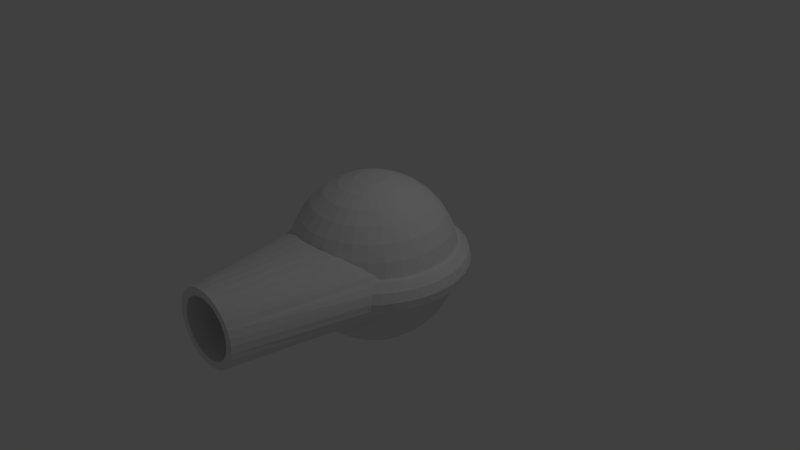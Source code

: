 # Source: ship0.blend  (saved by Blender 2.77.0; exported with 4.5.12 LTS)
import bpy
from mathutils import Matrix  # noqa: F401  (used for matrix-valued properties, if any)

bpy.ops.wm.read_factory_settings(use_empty=True)
scene = bpy.context.scene
scene.name = 'Scene'

# ---- collections
col_collection_1 = bpy.data.collections.new('Collection 1'); scene.collection.children.link(col_collection_1)

# ---- world
world_world = bpy.data.worlds.new('World'); scene.world = world_world
world_world.color = (0.05088, 0.05088, 0.05088)
world_world.use_sun_shadow = False
world_world.sun_shadow_jitter_overblur = 0.0
world_world.cycles.sampling_method = 'MANUAL'

# ---- cameras
cam_camera = bpy.data.cameras.new('Camera')
cam_camera.clip_end = 100.0
cam_camera.lens = 35.0
cam_camera.sensor_width = 32.0
cam_camera.sensor_height = 18.0
cam_camera.ortho_scale = 7.314
cam_camera.dof.focus_distance = 0.0
cam_camera.dof.aperture_fstop = 128.0

# ---- lights
light_lamp = bpy.data.lights.new('Lamp', 'POINT')
light_lamp.transmission_factor = 0.0
light_lamp.cutoff_distance = 30.0
light_lamp.energy = 100.0
light_lamp.shadow_buffer_clip_start = 1.001
light_lamp.shadow_soft_size = 0.1
light_lamp.shadow_maximum_resolution = 0.006
light_lamp.use_absolute_resolution = True

# ---- meshes
me_sphere_001 = bpy.data.meshes.new('Sphere.001')
me_sphere_001.from_pydata([(-0.1951, 0.0, 0.9808), (-0.3827, 0.0, 0.9239), (-0.5556, 0.0, 0.8315), (-0.7071, 0.0, 0.7071), (-0.8315, 0.0, 0.5556), (-0.9239, 0.0, 0.3827), (-0.9808, 0.0, 0.1951), (-1.0, 0.0, 7.55e-08), (-0.9808, 0.0, -0.1951), (-0.9239, 0.0, -0.3827), (-0.8315, 0.0, -0.5556), (-0.7071, 0.0, -0.7071), (-0.5556, 0.0, -0.8315), (-0.3827, 0.0, -0.9239), (-0.1951, 0.0, -0.9808), (-0.1913, 0.03806, 0.9808), (-0.3753, 0.07466, 0.9239), (-0.5449, 0.1084, 0.8315), (-0.6935, 0.1379, 0.7071), (-0.8155, 0.1622, 0.5556), (-0.9061, 0.1802, 0.3827), (-0.9619, 0.1913, 0.1951), (-0.9808, 0.1951, 7.55e-08), (-0.9619, 0.1913, -0.1951), (-0.9061, 0.1802, -0.3827), (-0.8155, 0.1622, -0.5556), (-0.6935, 0.1379, -0.7071), (-0.5449, 0.1084, -0.8315), (-0.3753, 0.07466, -0.9239), (-0.1913, 0.03806, -0.9808), (-0.1802, 0.07466, 0.9808), (-0.3536, 0.1464, 0.9239), (-0.5133, 0.2126, 0.8315), (-0.6533, 0.2706, 0.7071), (-0.7682, 0.3182, 0.5556), (-0.8536, 0.3536, 0.3827), (-0.9061, 0.3753, 0.1951), (-0.9239, 0.3827, 7.55e-08), (-0.9061, 0.3753, -0.1951), (-0.8536, 0.3536, -0.3827), (-0.7682, 0.3182, -0.5556), (-0.6533, 0.2706, -0.7071), (-0.5133, 0.2126, -0.8315), (-0.3536, 0.1464, -0.9239), (-0.1802, 0.07466, -0.9808), (-0.1622, 0.1084, 0.9808), (-0.3182, 0.2126, 0.9239), (-0.4619, 0.3087, 0.8315), (-0.5879, 0.3928, 0.7071), (-0.6913, 0.4619, 0.5556), (-0.7682, 0.5133, 0.3827), (-0.8155, 0.5449, 0.1951), (-0.8315, 0.5556, 7.55e-08), (-0.8155, 0.5449, -0.1951), (-0.7682, 0.5133, -0.3827), (-0.6913, 0.4619, -0.5556), (-0.5879, 0.3928, -0.7071), (-0.4619, 0.3087, -0.8315), (-0.3182, 0.2126, -0.9239), (-0.1622, 0.1084, -0.9808), (-0.1379, 0.1379, 0.9808), (-0.2706, 0.2706, 0.9239), (-0.3928, 0.3928, 0.8315), (-0.5, 0.5, 0.7071), (-0.5879, 0.5879, 0.5556), (-0.6533, 0.6533, 0.3827), (-0.6935, 0.6935, 0.1951), (-0.7071, 0.7071, 7.55e-08), (-0.6935, 0.6935, -0.1951), (-0.6533, 0.6533, -0.3827), (-0.5879, 0.5879, -0.5556), (-0.5, 0.5, -0.7071), (-0.3928, 0.3928, -0.8315), (-0.2706, 0.2706, -0.9239), (-0.1379, 0.1379, -0.9808), (-0.1084, 0.1622, 0.9808), (-0.2126, 0.3182, 0.9239), (-0.3087, 0.4619, 0.8315), (-0.3928, 0.5879, 0.7071), (-0.4619, 0.6913, 0.5556), (-0.5133, 0.7682, 0.3827), (-0.5449, 0.8155, 0.1951), (-0.5556, 0.8315, 7.55e-08), (-0.5449, 0.8155, -0.1951), (-0.5133, 0.7682, -0.3827), (-0.4619, 0.6913, -0.5556), (-0.3928, 0.5879, -0.7071), (-0.3087, 0.4619, -0.8315), (-0.2126, 0.3182, -0.9239), (-0.1084, 0.1622, -0.9808), (-0.07466, 0.1802, 0.9808), (-0.1464, 0.3536, 0.9239), (-0.2126, 0.5133, 0.8315), (-0.2706, 0.6533, 0.7071), (-0.3182, 0.7682, 0.5556), (-0.3536, 0.8536, 0.3827), (-0.3753, 0.9061, 0.1951), (-0.3827, 0.9239, 7.55e-08), (-0.3753, 0.9061, -0.1951), (-0.3536, 0.8536, -0.3827), (-0.3182, 0.7682, -0.5556), (-0.2706, 0.6533, -0.7071), (-0.2126, 0.5133, -0.8315), (-0.1464, 0.3536, -0.9239), (-0.07466, 0.1802, -0.9808), (-0.03806, 0.1913, 0.9808), (-0.07466, 0.3753, 0.9239), (-0.1084, 0.5449, 0.8315), (-0.1379, 0.6935, 0.7071), (-0.1622, 0.8155, 0.5556), (-0.1802, 0.9061, 0.3827), (-0.1913, 0.9619, 0.1951), (-0.1951, 0.9808, 7.55e-08), (-0.1913, 0.9619, -0.1951), (-0.1802, 0.9061, -0.3827), (-0.1622, 0.8155, -0.5556), (-0.1379, 0.6935, -0.7071), (-0.1084, 0.5449, -0.8315), (-0.07466, 0.3753, -0.9239), (-0.03806, 0.1913, -0.9808), (3.266e-07, 0.1951, 0.9808), (3.192e-07, 0.3827, 0.9239), (3.117e-07, 0.5556, 0.8315), (3.192e-07, 0.7071, 0.7071), (3.341e-07, 0.8315, 0.5556), (2.745e-07, 0.9239, 0.3827), (3.937e-07, 0.9808, 0.1951), (3.788e-07, 1.0, 7.55e-08), (3.937e-07, 0.9808, -0.1951), (2.298e-07, 0.9239, -0.3827), (3.341e-07, 0.8315, -0.5556), (3.192e-07, 0.7071, -0.7071), (3.415e-07, 0.5556, -0.8315), (3.043e-07, 0.3827, -0.9239), (3.08e-07, 0.1951, -0.9808), (0.03806, 0.1913, 0.9808), (0.07466, 0.3753, 0.9239), (0.1084, 0.5449, 0.8315), (0.138, 0.6935, 0.7071), (0.1622, 0.8155, 0.5556), (0.1802, 0.9061, 0.3827), (0.1913, 0.9619, 0.1951), (0.1951, 0.9808, 7.55e-08), (0.1913, 0.9619, -0.1951), (0.1802, 0.9061, -0.3827), (0.1622, 0.8155, -0.5556), (0.138, 0.6935, -0.7071), (0.1084, 0.5449, -0.8315), (0.07466, 0.3753, -0.9239), (0.03806, 0.1913, -0.9808), (0.07466, 0.1802, 0.9808), (0.1464, 0.3536, 0.9239), (0.2126, 0.5133, 0.8315), (0.2706, 0.6533, 0.7071), (0.3182, 0.7682, 0.5556), (0.3536, 0.8536, 0.3827), (0.3753, 0.9061, 0.1951), (0.3827, 0.9239, 7.55e-08), (0.3753, 0.9061, -0.1951), (0.3536, 0.8536, -0.3827), (0.3182, 0.7682, -0.5556), (0.2706, 0.6533, -0.7071), (0.2126, 0.5133, -0.8315), (0.1464, 0.3536, -0.9239), (0.07466, 0.1802, -0.9808), (0.1084, 0.1622, 0.9808), (0.2126, 0.3182, 0.9239), (0.3087, 0.4619, 0.8315), (0.3928, 0.5879, 0.7071), (0.4619, 0.6913, 0.5556), (0.5133, 0.7682, 0.3827), (0.5449, 0.8155, 0.1951), (0.5556, 0.8315, 7.55e-08), (0.5449, 0.8155, -0.1951), (0.5133, 0.7682, -0.3827), (0.4619, 0.6913, -0.5556), (0.3928, 0.5879, -0.7071), (0.3087, 0.4619, -0.8315), (0.2126, 0.3182, -0.9239), (0.1084, 0.1622, -0.9808), (0.138, 0.1379, 0.9808), (0.2706, 0.2706, 0.9239), (0.3928, 0.3928, 0.8315), (0.5, 0.5, 0.7071), (0.5879, 0.5879, 0.5556), (0.6533, 0.6533, 0.3827), (0.6935, 0.6935, 0.1951), (0.7071, 0.7071, 7.55e-08), (0.6935, 0.6935, -0.1951), (0.6533, 0.6533, -0.3827), (0.5879, 0.5879, -0.5556), (0.5, 0.5, -0.7071), (0.3928, 0.3928, -0.8315), (0.2706, 0.2706, -0.9239), (0.138, 0.1379, -0.9808), (0.1622, 0.1084, 0.9808), (0.3182, 0.2126, 0.9239), (0.4619, 0.3087, 0.8315), (0.5879, 0.3928, 0.7071), (0.6913, 0.4619, 0.5556), (0.7682, 0.5133, 0.3827), (0.8155, 0.5449, 0.1951), (0.8315, 0.5556, 7.55e-08), (0.8155, 0.5449, -0.1951), (0.7682, 0.5133, -0.3827), (0.6913, 0.4619, -0.5556), (0.5879, 0.3928, -0.7071), (0.4619, 0.3087, -0.8315), (0.3182, 0.2126, -0.9239), (0.1622, 0.1084, -0.9808), (0.1802, 0.07466, 0.9808), (0.3536, 0.1464, 0.9239), (0.5133, 0.2126, 0.8315), (0.6533, 0.2706, 0.7071), (0.7682, 0.3182, 0.5556), (0.8536, 0.3536, 0.3827), (0.9061, 0.3753, 0.1951), (0.9239, 0.3827, 7.55e-08), (0.9061, 0.3753, -0.1951), (0.8536, 0.3536, -0.3827), (0.7682, 0.3182, -0.5556), (0.6533, 0.2706, -0.7071), (0.5133, 0.2126, -0.8315), (0.3536, 0.1464, -0.9239), (0.1802, 0.07466, -0.9808), (0.1913, 0.03806, 0.9808), (0.3753, 0.07466, 0.9239), (0.5449, 0.1084, 0.8315), (0.6935, 0.1379, 0.7071), (0.8155, 0.1622, 0.5556), (0.9061, 0.1802, 0.3827), (0.9619, 0.1913, 0.1951), (0.9808, 0.1951, 7.55e-08), (0.9619, 0.1913, -0.1951), (0.9061, 0.1802, -0.3827), (0.8155, 0.1622, -0.5556), (0.6935, 0.1379, -0.7071), (0.5449, 0.1084, -0.8315), (0.3753, 0.07466, -0.9239), (0.1913, 0.03806, -0.9808), (0.1951, -7.212e-09, 0.9808), (0.3827, 4.122e-08, 0.9239), (0.5556, 2.632e-08, 0.8315), (0.7071, -2.584e-08, 0.7071), (0.8315, -8.544e-08, 0.5556), (0.9239, 6.357e-08, 0.3827), (0.9808, -8.544e-08, 0.1951), (1.0, -1.003e-07, 7.55e-08), (0.9808, -8.544e-08, -0.1951), (0.9239, 6.357e-08, -0.3827), (0.8315, -8.544e-08, -0.5556), (0.7071, -2.584e-08, -0.7071), (0.5556, -1.094e-08, -0.8315), (0.3827, 3.964e-09, -0.9239), (0.1951, 3.964e-09, -0.9808), (0.1913, -0.03806, 0.9808), (0.3753, -0.07466, 0.9239), (0.5449, -0.1084, 0.8315), (0.6935, -0.1379, 0.7071), (0.8155, -0.1622, 0.5556), (0.9061, -0.1802, 0.3827), (0.9619, -0.1913, 0.1951), (0.9808, -0.1951, 7.55e-08), (0.9619, -0.1913, -0.1951), (0.9061, -0.1802, -0.3827), (0.8155, -0.1622, -0.5556), (0.6935, -0.1379, -0.7071), (0.5449, -0.1084, -0.8315), (0.3753, -0.07466, -0.9239), (0.1913, -0.03806, -0.9808), (0.1802, -0.07466, 0.9808), (0.3536, -0.1464, 0.9239), (0.5133, -0.2126, 0.8315), (0.6533, -0.2706, 0.7071), (0.7682, -0.3182, 0.5556), (0.8536, -0.3536, 0.3827), (0.9061, -0.3753, 0.1951), (0.9239, -0.3827, 7.55e-08), (0.9061, -0.3753, -0.1951), (0.8536, -0.3536, -0.3827), (0.7682, -0.3182, -0.5556), (0.6533, -0.2706, -0.7071), (0.5133, -0.2126, -0.8315), (0.3536, -0.1464, -0.9239), (0.1802, -0.07466, -0.9808), (0.1622, -0.1084, 0.9808), (0.3182, -0.2126, 0.9239), (0.4619, -0.3087, 0.8315), (0.5879, -0.3928, 0.7071), (0.6913, -0.4619, 0.5556), (0.7682, -0.5133, 0.3827), (0.8155, -0.5449, 0.1951), (0.8315, -0.5556, 7.55e-08), (0.8155, -0.5449, -0.1951), (0.7682, -0.5133, -0.3827), (0.6913, -0.4619, -0.5556), (0.5879, -0.3928, -0.7071), (0.4619, -0.3087, -0.8315), (0.3182, -0.2126, -0.9239), (0.1622, -0.1084, -0.9808), (0.138, -0.1379, 0.9808), (0.2706, -0.2706, 0.9239), (0.3928, -0.3928, 0.8315), (0.5, -0.5, 0.7071), (0.5879, -0.5879, 0.5556), (0.6533, -0.6533, 0.3827), (0.6935, -0.6935, 0.1951), (0.7071, -0.7071, 7.55e-08), (0.6935, -0.6935, -0.1951), (0.6533, -0.6533, -0.3827), (0.5879, -0.5879, -0.5556), (0.5, -0.5, -0.7071), (0.3928, -0.3928, -0.8315), (0.2706, -0.2706, -0.9239), (0.1379, -0.1379, -0.9808), (0.1084, -0.1622, 0.9808), (0.2126, -0.3182, 0.9239), (0.3087, -0.4619, 0.8315), (0.3928, -0.5879, 0.7071), (0.4619, -0.6913, 0.5556), (0.5133, -0.7682, 0.3827), (0.5449, -0.8155, 0.1951), (0.5556, -0.8315, 7.55e-08), (0.5449, -0.8155, -0.1951), (0.5133, -0.7682, -0.3827), (0.4619, -0.6913, -0.5556), (0.3928, -0.5879, -0.7071), (0.3087, -0.4619, -0.8315), (0.2126, -0.3182, -0.9239), (0.1084, -0.1622, -0.9808), (3.258e-07, 0.0, -1.0), (0.07466, -0.1802, 0.9808), (0.1464, -0.3536, 0.9239), (0.2126, -0.5133, 0.8315), (0.2706, -0.6533, 0.7071), (0.3182, -0.7682, 0.5556), (0.3536, -0.8536, 0.3827), (0.3753, -0.9061, 0.1951), (0.3827, -0.9239, 7.55e-08), (0.3753, -0.9061, -0.1951), (0.3536, -0.8536, -0.3827), (0.3182, -0.7682, -0.5556), (0.2706, -0.6533, -0.7071), (0.2126, -0.5133, -0.8315), (0.1464, -0.3536, -0.9239), (0.07466, -0.1802, -0.9808), (0.03806, -0.1913, 0.9808), (0.07466, -0.3753, 0.9239), (0.1084, -0.5449, 0.8315), (0.1379, -0.6935, 0.7071), (0.1622, -0.8155, 0.5556), (0.1802, -0.9061, 0.3827), (0.1913, -0.9619, 0.1951), (0.1951, -0.9808, 7.55e-08), (0.1913, -0.9619, -0.1951), (0.1802, -0.9061, -0.3827), (0.1622, -0.8155, -0.5556), (0.1379, -0.6935, -0.7071), (0.1084, -0.5449, -0.8315), (0.07466, -0.3753, -0.9239), (0.03806, -0.1913, -0.9808), (3.117e-07, -0.1951, 0.9808), (2.819e-07, -0.3827, 0.9239), (2.819e-07, -0.5556, 0.8315), (1.851e-07, -0.7071, 0.7071), (1.404e-07, -0.8315, 0.5556), (3.192e-07, -0.9239, 0.3827), (9.567e-08, -0.9808, 0.1951), (1.404e-07, -1.0, 7.55e-08), (9.567e-08, -0.9808, -0.1951), (3.192e-07, -0.9239, -0.3827), (1.404e-07, -0.8315, -0.5556), (1.851e-07, -0.7071, -0.7071), (2.596e-07, -0.5556, -0.8315), (2.521e-07, -0.3827, -0.9239), (3.155e-07, -0.1951, -0.9808), (-0.03806, -0.1913, 0.9808), (-0.07466, -0.3753, 0.9239), (-0.1084, -0.5449, 0.8315), (-0.1379, -0.6935, 0.7071), (-0.1622, -0.8155, 0.5556), (-0.1802, -0.9061, 0.3827), (-0.1913, -0.9619, 0.1951), (-0.1951, -0.9808, 7.55e-08), (-0.1913, -0.9619, -0.1951), (-0.1802, -0.9061, -0.3827), (-0.1622, -0.8155, -0.5556), (-0.1379, -0.6935, -0.7071), (-0.1084, -0.5449, -0.8315), (-0.07466, -0.3753, -0.9239), (-0.03806, -0.1913, -0.9808), (-0.07466, -0.1802, 0.9808), (-0.1464, -0.3536, 0.9239), (-0.2126, -0.5133, 0.8315), (-0.2706, -0.6533, 0.7071), (-0.3182, -0.7682, 0.5556), (-0.3536, -0.8536, 0.3827), (-0.3753, -0.9061, 0.1951), (-0.3827, -0.9239, 7.55e-08), (-0.3753, -0.9061, -0.1951), (-0.3536, -0.8536, -0.3827), (-0.3182, -0.7682, -0.5556), (-0.2706, -0.6533, -0.7071), (-0.2126, -0.5133, -0.8315), (-0.1464, -0.3536, -0.9239), (-0.07466, -0.1802, -0.9808), (-0.1084, -0.1622, 0.9808), (-0.2126, -0.3182, 0.9239), (-0.3087, -0.4619, 0.8315), (-0.3928, -0.5879, 0.7071), (-0.4619, -0.6913, 0.5556), (-0.5133, -0.7682, 0.3827), (-0.5449, -0.8155, 0.1951), (-0.5556, -0.8315, 7.55e-08), (-0.5449, -0.8155, -0.1951), (-0.5133, -0.7682, -0.3827), (-0.4619, -0.6913, -0.5556), (-0.3928, -0.5879, -0.7071), (-0.3087, -0.4619, -0.8315), (-0.2126, -0.3182, -0.9239), (-0.1084, -0.1622, -0.9808), (-0.1379, -0.1379, 0.9808), (-0.2706, -0.2706, 0.9239), (-0.3928, -0.3928, 0.8315), (-0.5, -0.5, 0.7071), (-0.5879, -0.5879, 0.5556), (-0.6533, -0.6533, 0.3827), (-0.6935, -0.6935, 0.1951), (-0.7071, -0.7071, 7.55e-08), (-0.6935, -0.6935, -0.1951), (-0.6533, -0.6533, -0.3827), (-0.5879, -0.5879, -0.5556), (-0.5, -0.5, -0.7071), (-0.3928, -0.3928, -0.8315), (-0.2706, -0.2706, -0.9239), (-0.1379, -0.1379, -0.9808), (-0.1622, -0.1084, 0.9808), (-0.3182, -0.2126, 0.9239), (-0.4619, -0.3087, 0.8315), (-0.5879, -0.3928, 0.7071), (-0.6913, -0.4619, 0.5556), (-0.7682, -0.5133, 0.3827), (-0.8155, -0.5449, 0.1951), (-0.8315, -0.5556, 7.55e-08), (-0.8155, -0.5449, -0.1951), (-0.7682, -0.5133, -0.3827), (-0.6913, -0.4619, -0.5556), (-0.5879, -0.3928, -0.7071), (-0.4619, -0.3087, -0.8315), (-0.3182, -0.2126, -0.9239), (-0.1622, -0.1084, -0.9808), (2.48e-08, -1.247e-07, 1.0), (-0.1802, -0.07466, 0.9808), (-0.3536, -0.1464, 0.9239), (-0.5133, -0.2126, 0.8315), (-0.6533, -0.2706, 0.7071), (-0.7682, -0.3182, 0.5556), (-0.8536, -0.3536, 0.3827), (-0.9061, -0.3753, 0.1951), (-0.9239, -0.3827, 7.55e-08), (-0.9061, -0.3753, -0.1951), (-0.8536, -0.3536, -0.3827), (-0.7682, -0.3182, -0.5556), (-0.6533, -0.2706, -0.7071), (-0.5133, -0.2126, -0.8315), (-0.3536, -0.1464, -0.9239), (-0.1802, -0.07466, -0.9808), (-0.1913, -0.03806, 0.9808), (-0.3753, -0.07466, 0.9239), (-0.5449, -0.1084, 0.8315), (-0.6935, -0.1379, 0.7071), (-0.8155, -0.1622, 0.5556), (-0.9061, -0.1802, 0.3827), (-0.9619, -0.1913, 0.1951), (-0.9808, -0.1951, 7.55e-08), (-0.9619, -0.1913, -0.1951), (-0.9061, -0.1802, -0.3827), (-0.8155, -0.1622, -0.5556), (-0.6935, -0.1379, -0.7071), (-0.5449, -0.1084, -0.8315), (-0.3753, -0.07466, -0.9239), (-0.1913, -0.03806, -0.9808)], [], [(1, 0, 15, 16), (9, 8, 23, 24), (2, 1, 16, 17), (10, 9, 24, 25), (3, 2, 17, 18), (11, 10, 25, 26), (4, 3, 18, 19), (12, 11, 26, 27), (5, 4, 19, 20), (13, 12, 27, 28), (6, 5, 20, 21), (14, 13, 28, 29), (7, 6, 21, 22), (0, 451, 15), (330, 14, 29), (8, 7, 22, 23), (22, 21, 36, 37), (15, 451, 30), (330, 29, 44), (23, 22, 37, 38), (16, 15, 30, 31), (24, 23, 38, 39), (17, 16, 31, 32), (25, 24, 39, 40), (18, 17, 32, 33), (26, 25, 40, 41), (19, 18, 33, 34), (27, 26, 41, 42), (20, 19, 34, 35), (28, 27, 42, 43), (21, 20, 35, 36), (29, 28, 43, 44), (41, 40, 55, 56), (34, 33, 48, 49), (42, 41, 56, 57), (35, 34, 49, 50), (43, 42, 57, 58), (36, 35, 50, 51), (44, 43, 58, 59), (37, 36, 51, 52), (30, 451, 45), (330, 44, 59), (38, 37, 52, 53), (31, 30, 45, 46), (39, 38, 53, 54), (32, 31, 46, 47), (40, 39, 54, 55), (33, 32, 47, 48), (330, 59, 74), (53, 52, 67, 68), (46, 45, 60, 61), (54, 53, 68, 69), (47, 46, 61, 62), (55, 54, 69, 70), (48, 47, 62, 63), (56, 55, 70, 71), (49, 48, 63, 64), (57, 56, 71, 72), (50, 49, 64, 65), (58, 57, 72, 73), (51, 50, 65, 66), (59, 58, 73, 74), (52, 51, 66, 67), (45, 451, 60), (72, 71, 86, 87), (65, 64, 79, 80), (73, 72, 87, 88), (66, 65, 80, 81), (74, 73, 88, 89), (67, 66, 81, 82), (60, 451, 75), (330, 74, 89), (68, 67, 82, 83), (61, 60, 75, 76), (69, 68, 83, 84), (62, 61, 76, 77), (70, 69, 84, 85), (63, 62, 77, 78), (71, 70, 85, 86), (64, 63, 78, 79), (76, 75, 90, 91), (84, 83, 98, 99), (77, 76, 91, 92), (85, 84, 99, 100), (78, 77, 92, 93), (86, 85, 100, 101), (79, 78, 93, 94), (87, 86, 101, 102), (80, 79, 94, 95), (88, 87, 102, 103), (81, 80, 95, 96), (89, 88, 103, 104), (82, 81, 96, 97), (75, 451, 90), (330, 89, 104), (83, 82, 97, 98), (95, 94, 109, 110), (103, 102, 117, 118), (96, 95, 110, 111), (104, 103, 118, 119), (97, 96, 111, 112), (90, 451, 105), (330, 104, 119), (98, 97, 112, 113), (91, 90, 105, 106), (99, 98, 113, 114), (92, 91, 106, 107), (100, 99, 114, 115), (93, 92, 107, 108), (101, 100, 115, 116), (94, 93, 108, 109), (102, 101, 116, 117), (114, 113, 128, 129), (107, 106, 121, 122), (115, 114, 129, 130), (108, 107, 122, 123), (116, 115, 130, 131), (109, 108, 123, 124), (117, 116, 131, 132), (110, 109, 124, 125), (118, 117, 132, 133), (111, 110, 125, 126), (119, 118, 133, 134), (112, 111, 126, 127), (105, 451, 120), (330, 119, 134), (113, 112, 127, 128), (106, 105, 120, 121), (133, 132, 147, 148), (126, 125, 140, 141), (134, 133, 148, 149), (127, 126, 141, 142), (120, 451, 135), (330, 134, 149), (128, 127, 142, 143), (121, 120, 135, 136), (129, 128, 143, 144), (122, 121, 136, 137), (130, 129, 144, 145), (123, 122, 137, 138), (131, 130, 145, 146), (124, 123, 138, 139), (132, 131, 146, 147), (125, 124, 139, 140), (137, 136, 151, 152), (145, 144, 159, 160), (138, 137, 152, 153), (146, 145, 160, 161), (139, 138, 153, 154), (147, 146, 161, 162), (140, 139, 154, 155), (148, 147, 162, 163), (141, 140, 155, 156), (149, 148, 163, 164), (142, 141, 156, 157), (135, 451, 150), (330, 149, 164), (143, 142, 157, 158), (136, 135, 150, 151), (144, 143, 158, 159), (156, 155, 170, 171), (164, 163, 178, 179), (157, 156, 171, 172), (150, 451, 165), (330, 164, 179), (158, 157, 172, 173), (151, 150, 165, 166), (159, 158, 173, 174), (152, 151, 166, 167), (160, 159, 174, 175), (153, 152, 167, 168), (161, 160, 175, 176), (154, 153, 168, 169), (162, 161, 176, 177), (155, 154, 169, 170), (163, 162, 177, 178), (175, 174, 189, 190), (168, 167, 182, 183), (176, 175, 190, 191), (169, 168, 183, 184), (177, 176, 191, 192), (170, 169, 184, 185), (178, 177, 192, 193), (171, 170, 185, 186), (179, 178, 193, 194), (172, 171, 186, 187), (165, 451, 180), (330, 179, 194), (173, 172, 187, 188), (166, 165, 180, 181), (174, 173, 188, 189), (167, 166, 181, 182), (194, 193, 208, 209), (187, 186, 201, 202), (180, 451, 195), (330, 194, 209), (188, 187, 202, 203), (181, 180, 195, 196), (189, 188, 203, 204), (182, 181, 196, 197), (190, 189, 204, 205), (183, 182, 197, 198), (191, 190, 205, 206), (184, 183, 198, 199), (192, 191, 206, 207), (185, 184, 199, 200), (193, 192, 207, 208), (186, 185, 200, 201), (206, 205, 220, 221), (199, 198, 213, 214), (207, 206, 221, 222), (200, 199, 214, 215), (208, 207, 222, 223), (201, 200, 215, 216), (209, 208, 223, 224), (202, 201, 216, 217), (195, 451, 210), (330, 209, 224), (203, 202, 217, 218), (196, 195, 210, 211), (204, 203, 218, 219), (197, 196, 211, 212), (205, 204, 219, 220), (198, 197, 212, 213), (210, 451, 225), (330, 224, 239), (218, 217, 232, 233), (211, 210, 225, 226), (219, 218, 233, 234), (212, 211, 226, 227), (220, 219, 234, 235), (213, 212, 227, 228), (221, 220, 235, 236), (214, 213, 228, 229), (222, 221, 236, 237), (215, 214, 229, 230), (223, 222, 237, 238), (216, 215, 230, 231), (224, 223, 238, 239), (217, 216, 231, 232), (229, 228, 243, 244), (237, 236, 251, 252), (230, 229, 244, 245), (238, 237, 252, 253), (231, 230, 245, 246), (239, 238, 253, 254), (232, 231, 246, 247), (225, 451, 240), (330, 239, 254), (233, 232, 247, 248), (226, 225, 240, 241), (234, 233, 248, 249), (227, 226, 241, 242), (235, 234, 249, 250), (228, 227, 242, 243), (236, 235, 250, 251), (248, 247, 262, 263), (241, 240, 255, 256), (249, 248, 263, 264), (242, 241, 256, 257), (250, 249, 264, 265), (243, 242, 257, 258), (251, 250, 265, 266), (244, 243, 258, 259), (252, 251, 266, 267), (245, 244, 259, 260), (253, 252, 267, 268), (246, 245, 260, 261), (254, 253, 268, 269), (247, 246, 261, 262), (240, 451, 255), (330, 254, 269), (267, 266, 281, 282), (260, 259, 274, 275), (268, 267, 282, 283), (261, 260, 275, 276), (269, 268, 283, 284), (262, 261, 276, 277), (255, 451, 270), (330, 269, 284), (263, 262, 277, 278), (256, 255, 270, 271), (264, 263, 278, 279), (257, 256, 271, 272), (265, 264, 279, 280), (258, 257, 272, 273), (266, 265, 280, 281), (259, 258, 273, 274), (271, 270, 285, 286), (279, 278, 293, 294), (272, 271, 286, 287), (280, 279, 294, 295), (273, 272, 287, 288), (281, 280, 295, 296), (274, 273, 288, 289), (282, 281, 296, 297), (275, 274, 289, 290), (283, 282, 297, 298), (276, 275, 290, 291), (284, 283, 298, 299), (277, 276, 291, 292), (270, 451, 285), (330, 284, 299), (278, 277, 292, 293), (290, 289, 304, 305), (298, 297, 312, 313), (291, 290, 305, 306), (299, 298, 313, 314), (292, 291, 306, 307), (285, 451, 300), (330, 299, 314), (293, 292, 307, 308), (286, 285, 300, 301), (294, 293, 308, 309), (287, 286, 301, 302), (295, 294, 309, 310), (288, 287, 302, 303), (296, 295, 310, 311), (289, 288, 303, 304), (297, 296, 311, 312), (309, 308, 323, 324), (302, 301, 316, 317), (310, 309, 324, 325), (303, 302, 317, 318), (311, 310, 325, 326), (304, 303, 318, 319), (312, 311, 326, 327), (305, 304, 319, 320), (313, 312, 327, 328), (306, 305, 320, 321), (314, 313, 328, 329), (307, 306, 321, 322), (300, 451, 315), (330, 314, 329), (308, 307, 322, 323), (301, 300, 315, 316), (328, 327, 343, 344), (321, 320, 336, 337), (329, 328, 344, 345), (322, 321, 337, 338), (315, 451, 331), (330, 329, 345), (323, 322, 338, 339), (316, 315, 331, 332), (324, 323, 339, 340), (317, 316, 332, 333), (325, 324, 340, 341), (318, 317, 333, 334), (326, 325, 341, 342), (319, 318, 334, 335), (327, 326, 342, 343), (320, 319, 335, 336), (341, 340, 355, 356), (334, 333, 348, 349), (342, 341, 356, 357), (335, 334, 349, 350), (343, 342, 357, 358), (336, 335, 350, 351), (344, 343, 358, 359), (337, 336, 351, 352), (345, 344, 359, 360), (338, 337, 352, 353), (331, 451, 346), (330, 345, 360), (339, 338, 353, 354), (332, 331, 346, 347), (340, 339, 354, 355), (333, 332, 347, 348), (360, 359, 374, 375), (353, 352, 367, 368), (346, 451, 361), (330, 360, 375), (354, 353, 368, 369), (347, 346, 361, 362), (355, 354, 369, 370), (348, 347, 362, 363), (356, 355, 370, 371), (349, 348, 363, 364), (357, 356, 371, 372), (350, 349, 364, 365), (358, 357, 372, 373), (351, 350, 365, 366), (359, 358, 373, 374), (352, 351, 366, 367), (364, 363, 378, 379), (372, 371, 386, 387), (365, 364, 379, 380), (373, 372, 387, 388), (366, 365, 380, 381), (374, 373, 388, 389), (367, 366, 381, 382), (375, 374, 389, 390), (368, 367, 382, 383), (361, 451, 376), (330, 375, 390), (369, 368, 383, 384), (362, 361, 376, 377), (370, 369, 384, 385), (363, 362, 377, 378), (371, 370, 385, 386), (383, 382, 397, 398), (376, 451, 391), (330, 390, 405), (384, 383, 398, 399), (377, 376, 391, 392), (385, 384, 399, 400), (378, 377, 392, 393), (386, 385, 400, 401), (379, 378, 393, 394), (387, 386, 401, 402), (380, 379, 394, 395), (388, 387, 402, 403), (381, 380, 395, 396), (389, 388, 403, 404), (382, 381, 396, 397), (390, 389, 404, 405), (402, 401, 416, 417), (395, 394, 409, 410), (403, 402, 417, 418), (396, 395, 410, 411), (404, 403, 418, 419), (397, 396, 411, 412), (405, 404, 419, 420), (398, 397, 412, 413), (391, 451, 406), (330, 405, 420), (399, 398, 413, 414), (392, 391, 406, 407), (400, 399, 414, 415), (393, 392, 407, 408), (401, 400, 415, 416), (394, 393, 408, 409), (406, 451, 421), (330, 420, 435), (414, 413, 428, 429), (407, 406, 421, 422), (415, 414, 429, 430), (408, 407, 422, 423), (416, 415, 430, 431), (409, 408, 423, 424), (417, 416, 431, 432), (410, 409, 424, 425), (418, 417, 432, 433), (411, 410, 425, 426), (419, 418, 433, 434), (412, 411, 426, 427), (420, 419, 434, 435), (413, 412, 427, 428), (425, 424, 439, 440), (433, 432, 447, 448), (426, 425, 440, 441), (434, 433, 448, 449), (427, 426, 441, 442), (435, 434, 449, 450), (428, 427, 442, 443), (421, 451, 436), (330, 435, 450), (429, 428, 443, 444), (422, 421, 436, 437), (430, 429, 444, 445), (423, 422, 437, 438), (431, 430, 445, 446), (424, 423, 438, 439), (432, 431, 446, 447), (444, 443, 459, 460), (437, 436, 452, 453), (445, 444, 460, 461), (438, 437, 453, 454), (446, 445, 461, 462), (439, 438, 454, 455), (447, 446, 462, 463), (440, 439, 455, 456), (448, 447, 463, 464), (441, 440, 456, 457), (449, 448, 464, 465), (442, 441, 457, 458), (450, 449, 465, 466), (443, 442, 458, 459), (436, 451, 452), (330, 450, 466), (464, 463, 478, 479), (457, 456, 471, 472), (465, 464, 479, 480), (458, 457, 472, 473), (466, 465, 480, 481), (459, 458, 473, 474), (452, 451, 467), (330, 466, 481), (460, 459, 474, 475), (453, 452, 467, 468), (461, 460, 475, 476), (454, 453, 468, 469), (462, 461, 476, 477), (455, 454, 469, 470), (463, 462, 477, 478), (456, 455, 470, 471), (476, 475, 8, 9), (469, 468, 1, 2), (477, 476, 9, 10), (470, 469, 2, 3), (478, 477, 10, 11), (471, 470, 3, 4), (479, 478, 11, 12), (472, 471, 4, 5), (480, 479, 12, 13), (473, 472, 5, 6), (481, 480, 13, 14), (474, 473, 6, 7), (467, 451, 0), (330, 481, 14), (475, 474, 7, 8), (468, 467, 0, 1)])
me_sphere_001.use_remesh_preserve_volume = False
me_sphere_001.use_remesh_preserve_attributes = False
me_sphere_001.use_mirror_vertex_groups = False
me_sphere_001.update()
me_sphere = bpy.data.meshes.new('Sphere')
me_sphere.from_pydata([(-0.1951, 0.0, 0.9808), (-0.3827, 0.0, 0.9239), (-0.5556, 0.0, 0.8315), (-0.7071, 0.0, 0.7071), (-0.8315, 0.0, 0.5556), (-0.9239, 0.0, 0.3827), (-0.9808, 0.0, 0.1951), (-1.0, 0.0, 7.55e-08), (-0.9808, 0.0, -0.1951), (-0.9239, 0.0, -0.3827), (-0.8315, 0.0, -0.5556), (-0.7071, 0.0, -0.7071), (-0.5556, 0.0, -0.8315), (-0.3827, 0.0, -0.9239), (-0.1951, 0.0, -0.9808), (-0.1913, 0.03806, 0.9808), (-0.3753, 0.07466, 0.9239), (-0.5449, 0.1084, 0.8315), (-0.6935, 0.1379, 0.7071), (-0.8155, 0.1622, 0.5556), (-0.9061, 0.1802, 0.3827), (-0.9619, 0.1913, 0.1951), (-0.9808, 0.1951, 7.55e-08), (-0.9619, 0.1913, -0.1951), (-0.9061, 0.1802, -0.3827), (-0.8155, 0.1622, -0.5556), (-0.6935, 0.1379, -0.7071), (-0.5449, 0.1084, -0.8315), (-0.3753, 0.07466, -0.9239), (-0.1913, 0.03806, -0.9808), (-0.1802, 0.07466, 0.9808), (-0.3536, 0.1464, 0.9239), (-0.5133, 0.2126, 0.8315), (-0.6533, 0.2706, 0.7071), (-0.7682, 0.3182, 0.5556), (-0.8536, 0.3536, 0.3827), (-0.9061, 0.3753, 0.1951), (-0.9239, 0.3827, 7.55e-08), (-0.9061, 0.3753, -0.1951), (-0.8536, 0.3536, -0.3827), (-0.7682, 0.3182, -0.5556), (-0.6533, 0.2706, -0.7071), (-0.5133, 0.2126, -0.8315), (-0.3536, 0.1464, -0.9239), (-0.1802, 0.07466, -0.9808), (-0.1622, 0.1084, 0.9808), (-0.3182, 0.2126, 0.9239), (-0.4619, 0.3087, 0.8315), (-0.5879, 0.3928, 0.7071), (-0.6913, 0.4619, 0.5556), (-0.7682, 0.5133, 0.3827), (-0.8155, 0.5449, 0.1951), (-0.8315, 0.5556, 7.55e-08), (-0.8155, 0.5449, -0.1951), (-0.7682, 0.5133, -0.3827), (-0.6913, 0.4619, -0.5556), (-0.5879, 0.3928, -0.7071), (-0.4619, 0.3087, -0.8315), (-0.3182, 0.2126, -0.9239), (-0.1622, 0.1084, -0.9808), (-0.1379, 0.1379, 0.9808), (-0.2706, 0.2706, 0.9239), (-0.3928, 0.3928, 0.8315), (-0.5, 0.5, 0.7071), (-0.5879, 0.5879, 0.5556), (-0.6533, 0.6533, 0.3827), (-0.6935, 0.6935, 0.1951), (-0.7071, 0.7071, 7.55e-08), (-0.6935, 0.6935, -0.1951), (-0.6533, 0.6533, -0.3827), (-0.5879, 0.5879, -0.5556), (-0.5, 0.5, -0.7071), (-0.3928, 0.3928, -0.8315), (-0.2706, 0.2706, -0.9239), (-0.1379, 0.1379, -0.9808), (-0.1084, 0.1622, 0.9808), (-0.2126, 0.3182, 0.9239), (-0.3087, 0.4619, 0.8315), (-0.3928, 0.5879, 0.7071), (-0.4619, 0.6913, 0.5556), (-0.5133, 0.7682, 0.3827), (-0.5449, 0.8155, 0.1951), (-0.5556, 0.8315, 7.55e-08), (-0.5449, 0.8155, -0.1951), (-0.5133, 0.7682, -0.3827), (-0.4619, 0.6913, -0.5556), (-0.3928, 0.5879, -0.7071), (-0.3087, 0.4619, -0.8315), (-0.2126, 0.3182, -0.9239), (-0.1084, 0.1622, -0.9808), (-0.07466, 0.1802, 0.9808), (-0.1464, 0.3536, 0.9239), (-0.2126, 0.5133, 0.8315), (-0.2706, 0.6533, 0.7071), (-0.3182, 0.7682, 0.5556), (-0.3536, 0.8536, 0.3827), (-0.3753, 0.9061, 0.1951), (-0.3827, 0.9239, 7.55e-08), (-0.3753, 0.9061, -0.1951), (-0.3536, 0.8536, -0.3827), (-0.3182, 0.7682, -0.5556), (-0.2706, 0.6533, -0.7071), (-0.2126, 0.5133, -0.8315), (-0.1464, 0.3536, -0.9239), (-0.07466, 0.1802, -0.9808), (-0.03806, 0.1913, 0.9808), (-0.07466, 0.3753, 0.9239), (-0.1084, 0.5449, 0.8315), (-0.1379, 0.6935, 0.7071), (-0.1622, 0.8155, 0.5556), (-0.1802, 0.9061, 0.3827), (-0.1913, 0.9619, 0.1951), (-0.1951, 0.9808, 7.55e-08), (-0.1913, 0.9619, -0.1951), (-0.1802, 0.9061, -0.3827), (-0.1622, 0.8155, -0.5556), (-0.1379, 0.6935, -0.7071), (-0.1084, 0.5449, -0.8315), (-0.07466, 0.3753, -0.9239), (-0.03806, 0.1913, -0.9808), (3.266e-07, 0.1951, 0.9808), (3.192e-07, 0.3827, 0.9239), (3.117e-07, 0.5556, 0.8315), (3.192e-07, 0.7071, 0.7071), (3.341e-07, 0.8315, 0.5556), (2.745e-07, 0.9239, 0.3827), (3.937e-07, 0.9808, 0.1951), (3.788e-07, 1.0, 7.55e-08), (3.937e-07, 0.9808, -0.1951), (2.298e-07, 0.9239, -0.3827), (3.341e-07, 0.8315, -0.5556), (3.192e-07, 0.7071, -0.7071), (3.415e-07, 0.5556, -0.8315), (3.043e-07, 0.3827, -0.9239), (3.08e-07, 0.1951, -0.9808), (0.03806, 0.1913, 0.9808), (0.07466, 0.3753, 0.9239), (0.1084, 0.5449, 0.8315), (0.138, 0.6935, 0.7071), (0.1622, 0.8155, 0.5556), (0.1802, 0.9061, 0.3827), (0.1913, 0.9619, 0.1951), (0.1951, 0.9808, 7.55e-08), (0.1913, 0.9619, -0.1951), (0.1802, 0.9061, -0.3827), (0.1622, 0.8155, -0.5556), (0.138, 0.6935, -0.7071), (0.1084, 0.5449, -0.8315), (0.07466, 0.3753, -0.9239), (0.03806, 0.1913, -0.9808), (0.07466, 0.1802, 0.9808), (0.1464, 0.3536, 0.9239), (0.2126, 0.5133, 0.8315), (0.2706, 0.6533, 0.7071), (0.3182, 0.7682, 0.5556), (0.3536, 0.8536, 0.3827), (0.3753, 0.9061, 0.1951), (0.3827, 0.9239, 7.55e-08), (0.3753, 0.9061, -0.1951), (0.3536, 0.8536, -0.3827), (0.3182, 0.7682, -0.5556), (0.2706, 0.6533, -0.7071), (0.2126, 0.5133, -0.8315), (0.1464, 0.3536, -0.9239), (0.07466, 0.1802, -0.9808), (0.1084, 0.1622, 0.9808), (0.2126, 0.3182, 0.9239), (0.3087, 0.4619, 0.8315), (0.3928, 0.5879, 0.7071), (0.4619, 0.6913, 0.5556), (0.5133, 0.7682, 0.3827), (0.5449, 0.8155, 0.1951), (0.5556, 0.8315, 7.55e-08), (0.5449, 0.8155, -0.1951), (0.5133, 0.7682, -0.3827), (0.4619, 0.6913, -0.5556), (0.3928, 0.5879, -0.7071), (0.3087, 0.4619, -0.8315), (0.2126, 0.3182, -0.9239), (0.1084, 0.1622, -0.9808), (0.138, 0.1379, 0.9808), (0.2706, 0.2706, 0.9239), (0.3928, 0.3928, 0.8315), (0.5, 0.5, 0.7071), (0.5879, 0.5879, 0.5556), (0.6533, 0.6533, 0.3827), (0.6935, 0.6935, 0.1951), (0.7071, 0.7071, 7.55e-08), (0.6935, 0.6935, -0.1951), (0.6533, 0.6533, -0.3827), (0.5879, 0.5879, -0.5556), (0.5, 0.5, -0.7071), (0.3928, 0.3928, -0.8315), (0.2706, 0.2706, -0.9239), (0.138, 0.1379, -0.9808), (0.1622, 0.1084, 0.9808), (0.3182, 0.2126, 0.9239), (0.4619, 0.3087, 0.8315), (0.5879, 0.3928, 0.7071), (0.6913, 0.4619, 0.5556), (0.7682, 0.5133, 0.3827), (0.8155, 0.5449, 0.1951), (0.8315, 0.5556, 7.55e-08), (0.8155, 0.5449, -0.1951), (0.7682, 0.5133, -0.3827), (0.6913, 0.4619, -0.5556), (0.5879, 0.3928, -0.7071), (0.4619, 0.3087, -0.8315), (0.3182, 0.2126, -0.9239), (0.1622, 0.1084, -0.9808), (0.1802, 0.07466, 0.9808), (0.3536, 0.1464, 0.9239), (0.5133, 0.2126, 0.8315), (0.6533, 0.2706, 0.7071), (0.7682, 0.3182, 0.5556), (0.8536, 0.3536, 0.3827), (0.9061, 0.3753, 0.1951), (0.9239, 0.3827, 7.55e-08), (0.9061, 0.3753, -0.1951), (0.8536, 0.3536, -0.3827), (0.7682, 0.3182, -0.5556), (0.6533, 0.2706, -0.7071), (0.5133, 0.2126, -0.8315), (0.3536, 0.1464, -0.9239), (0.1802, 0.07466, -0.9808), (0.1913, 0.03806, 0.9808), (0.3753, 0.07466, 0.9239), (0.5449, 0.1084, 0.8315), (0.6935, 0.1379, 0.7071), (0.8155, 0.1622, 0.5556), (0.9061, 0.1802, 0.3827), (0.9619, 0.1913, 0.1951), (0.9808, 0.1951, 7.55e-08), (0.9619, 0.1913, -0.1951), (0.9061, 0.1802, -0.3827), (0.8155, 0.1622, -0.5556), (0.6935, 0.1379, -0.7071), (0.5449, 0.1084, -0.8315), (0.3753, 0.07466, -0.9239), (0.1913, 0.03806, -0.9808), (0.1951, -7.212e-09, 0.9808), (0.3827, 4.122e-08, 0.9239), (0.5556, 2.632e-08, 0.8315), (0.7071, -2.584e-08, 0.7071), (0.8315, -8.544e-08, 0.5556), (0.9239, 6.357e-08, 0.3827), (0.9808, -8.544e-08, 0.1951), (1.0, -1.003e-07, 7.55e-08), (0.9808, -8.544e-08, -0.1951), (0.9239, 6.357e-08, -0.3827), (0.8315, -8.544e-08, -0.5556), (0.7071, -2.584e-08, -0.7071), (0.5556, -1.094e-08, -0.8315), (0.3827, 3.964e-09, -0.9239), (0.1951, 3.964e-09, -0.9808), (0.1913, -0.03806, 0.9808), (0.3753, -0.07466, 0.9239), (0.5449, -0.1084, 0.8315), (0.6935, -0.1379, 0.7071), (0.8155, -0.1622, 0.5556), (0.9061, -0.1802, 0.3827), (0.9619, -0.1913, 0.1951), (0.9808, -0.1951, 7.55e-08), (0.9619, -0.1913, -0.1951), (0.9061, -0.1802, -0.3827), (0.8155, -0.1622, -0.5556), (0.6935, -0.1379, -0.7071), (0.5449, -0.1084, -0.8315), (0.3753, -0.07466, -0.9239), (0.1913, -0.03806, -0.9808), (0.1802, -0.07466, 0.9808), (0.3536, -0.1464, 0.9239), (0.5133, -0.2126, 0.8315), (0.6533, -0.2706, 0.7071), (0.7682, -0.3182, 0.5556), (0.8536, -0.3536, 0.3827), (0.9061, -0.3753, 0.1951), (0.9239, -0.3827, 7.55e-08), (0.9061, -0.3753, -0.1951), (0.8536, -0.3536, -0.3827), (0.7682, -0.3182, -0.5556), (0.6533, -0.2706, -0.7071), (0.5133, -0.2126, -0.8315), (0.3536, -0.1464, -0.9239), (0.1802, -0.07466, -0.9808), (0.1622, -0.1084, 0.9808), (0.3182, -0.2126, 0.9239), (0.4619, -0.3087, 0.8315), (0.5879, -0.3928, 0.7071), (0.6913, -0.4619, 0.5556), (0.7682, -0.5133, 0.3827), (0.8155, -0.5449, 0.1951), (0.8315, -0.5556, 7.55e-08), (0.8155, -0.5449, -0.1951), (0.7682, -0.5133, -0.3827), (0.6913, -0.4619, -0.5556), (0.5879, -0.3928, -0.7071), (0.4619, -0.3087, -0.8315), (0.3182, -0.2126, -0.9239), (0.1622, -0.1084, -0.9808), (0.138, -0.1379, 0.9808), (0.2706, -0.2706, 0.9239), (0.3928, -0.3928, 0.8315), (0.5, -0.5, 0.7071), (0.5879, -0.5879, 0.5556), (0.6533, -0.6533, 0.3827), (0.6935, -0.6935, 0.1951), (0.7071, -0.7071, 7.55e-08), (0.6935, -0.6935, -0.1951), (0.6533, -0.6533, -0.3827), (0.5879, -0.5879, -0.5556), (0.5, -0.5, -0.7071), (0.3928, -0.3928, -0.8315), (0.2706, -0.2706, -0.9239), (0.1379, -0.1379, -0.9808), (0.1084, -0.1622, 0.9808), (0.2126, -0.3182, 0.9239), (0.3087, -0.4619, 0.8315), (0.3928, -0.5879, 0.7071), (0.4619, -0.6913, 0.5556), (0.5133, -0.7682, 0.3827), (0.5449, -0.8155, 0.1951), (0.5556, -0.8315, 7.55e-08), (0.5449, -0.8155, -0.1951), (0.5133, -0.7682, -0.3827), (0.4619, -0.6913, -0.5556), (0.3928, -0.5879, -0.7071), (0.3087, -0.4619, -0.8315), (0.2126, -0.3182, -0.9239), (0.1084, -0.1622, -0.9808), (3.258e-07, 0.0, -1.0), (0.07466, -0.1802, 0.9808), (0.1464, -0.3536, 0.9239), (0.2126, -0.5133, 0.8315), (0.2706, -0.6533, 0.7071), (0.3182, -0.7682, 0.5556), (0.3536, -0.8536, 0.3827), (0.3753, -0.9061, 0.1951), (0.3827, -0.9239, 7.55e-08), (0.3753, -0.9061, -0.1951), (0.3536, -0.8536, -0.3827), (0.3182, -0.7682, -0.5556), (0.2706, -0.6533, -0.7071), (0.2126, -0.5133, -0.8315), (0.1464, -0.3536, -0.9239), (0.07466, -0.1802, -0.9808), (0.03806, -0.1913, 0.9808), (0.07466, -0.3753, 0.9239), (0.1084, -0.5449, 0.8315), (0.1379, -0.6935, 0.7071), (0.1622, -0.8155, 0.5556), (0.1802, -0.9061, 0.3827), (0.1913, -0.9619, 0.1951), (0.1951, -0.9808, 7.55e-08), (0.1913, -0.9619, -0.1951), (0.1802, -0.9061, -0.3827), (0.1622, -0.8155, -0.5556), (0.1379, -0.6935, -0.7071), (0.1084, -0.5449, -0.8315), (0.07466, -0.3753, -0.9239), (0.03806, -0.1913, -0.9808), (3.117e-07, -0.1951, 0.9808), (2.819e-07, -0.3827, 0.9239), (2.819e-07, -0.5556, 0.8315), (1.851e-07, -0.7071, 0.7071), (1.404e-07, -0.8315, 0.5556), (3.192e-07, -0.9239, 0.3827), (9.567e-08, -0.9808, 0.1951), (1.404e-07, -1.0, 7.55e-08), (9.567e-08, -0.9808, -0.1951), (3.192e-07, -0.9239, -0.3827), (1.404e-07, -0.8315, -0.5556), (1.851e-07, -0.7071, -0.7071), (2.596e-07, -0.5556, -0.8315), (2.521e-07, -0.3827, -0.9239), (3.155e-07, -0.1951, -0.9808), (-0.03806, -0.1913, 0.9808), (-0.07466, -0.3753, 0.9239), (-0.1084, -0.5449, 0.8315), (-0.1379, -0.6935, 0.7071), (-0.1622, -0.8155, 0.5556), (-0.1802, -0.9061, 0.3827), (-0.1913, -0.9619, 0.1951), (-0.1951, -0.9808, 7.55e-08), (-0.1913, -0.9619, -0.1951), (-0.1802, -0.9061, -0.3827), (-0.1622, -0.8155, -0.5556), (-0.1379, -0.6935, -0.7071), (-0.1084, -0.5449, -0.8315), (-0.07466, -0.3753, -0.9239), (-0.03806, -0.1913, -0.9808), (-0.07466, -0.1802, 0.9808), (-0.1464, -0.3536, 0.9239), (-0.2126, -0.5133, 0.8315), (-0.2706, -0.6533, 0.7071), (-0.3182, -0.7682, 0.5556), (-0.3536, -0.8536, 0.3827), (-0.3753, -0.9061, 0.1951), (-0.3827, -0.9239, 7.55e-08), (-0.3753, -0.9061, -0.1951), (-0.3536, -0.8536, -0.3827), (-0.3182, -0.7682, -0.5556), (-0.2706, -0.6533, -0.7071), (-0.2126, -0.5133, -0.8315), (-0.1464, -0.3536, -0.9239), (-0.07466, -0.1802, -0.9808), (-0.1084, -0.1622, 0.9808), (-0.2126, -0.3182, 0.9239), (-0.3087, -0.4619, 0.8315), (-0.3928, -0.5879, 0.7071), (-0.4619, -0.6913, 0.5556), (-0.5133, -0.7682, 0.3827), (-0.5449, -0.8155, 0.1951), (-0.5556, -0.8315, 7.55e-08), (-0.5449, -0.8155, -0.1951), (-0.5133, -0.7682, -0.3827), (-0.4619, -0.6913, -0.5556), (-0.3928, -0.5879, -0.7071), (-0.3087, -0.4619, -0.8315), (-0.2126, -0.3182, -0.9239), (-0.1084, -0.1622, -0.9808), (-0.1379, -0.1379, 0.9808), (-0.2706, -0.2706, 0.9239), (-0.3928, -0.3928, 0.8315), (-0.5, -0.5, 0.7071), (-0.5879, -0.5879, 0.5556), (-0.6533, -0.6533, 0.3827), (-0.6935, -0.6935, 0.1951), (-0.7071, -0.7071, 7.55e-08), (-0.6935, -0.6935, -0.1951), (-0.6533, -0.6533, -0.3827), (-0.5879, -0.5879, -0.5556), (-0.5, -0.5, -0.7071), (-0.3928, -0.3928, -0.8315), (-0.2706, -0.2706, -0.9239), (-0.1379, -0.1379, -0.9808), (-0.1622, -0.1084, 0.9808), (-0.3182, -0.2126, 0.9239), (-0.4619, -0.3087, 0.8315), (-0.5879, -0.3928, 0.7071), (-0.6913, -0.4619, 0.5556), (-0.7682, -0.5133, 0.3827), (-0.8155, -0.5449, 0.1951), (-0.8315, -0.5556, 7.55e-08), (-0.8155, -0.5449, -0.1951), (-0.7682, -0.5133, -0.3827), (-0.6913, -0.4619, -0.5556), (-0.5879, -0.3928, -0.7071), (-0.4619, -0.3087, -0.8315), (-0.3182, -0.2126, -0.9239), (-0.1622, -0.1084, -0.9808), (2.48e-08, -1.247e-07, 1.0), (-0.1802, -0.07466, 0.9808), (-0.3536, -0.1464, 0.9239), (-0.5133, -0.2126, 0.8315), (-0.6533, -0.2706, 0.7071), (-0.7682, -0.3182, 0.5556), (-0.8536, -0.3536, 0.3827), (-0.9061, -0.3753, 0.1951), (-0.9239, -0.3827, 7.55e-08), (-0.9061, -0.3753, -0.1951), (-0.8536, -0.3536, -0.3827), (-0.7682, -0.3182, -0.5556), (-0.6533, -0.2706, -0.7071), (-0.5133, -0.2126, -0.8315), (-0.3536, -0.1464, -0.9239), (-0.1802, -0.07466, -0.9808), (-0.1913, -0.03806, 0.9808), (-0.3753, -0.07466, 0.9239), (-0.5449, -0.1084, 0.8315), (-0.6935, -0.1379, 0.7071), (-0.8155, -0.1622, 0.5556), (-0.9061, -0.1802, 0.3827), (-0.9619, -0.1913, 0.1951), (-0.9808, -0.1951, 7.55e-08), (-0.9619, -0.1913, -0.1951), (-0.9061, -0.1802, -0.3827), (-0.8155, -0.1622, -0.5556), (-0.6935, -0.1379, -0.7071), (-0.5449, -0.1084, -0.8315), (-0.3753, -0.07466, -0.9239), (-0.1913, -0.03806, -0.9808)], [], [(13, 12, 27, 28), (6, 5, 20, 21), (14, 13, 28, 29), (7, 6, 21, 22), (0, 451, 15), (330, 14, 29), (8, 7, 22, 23), (1, 0, 15, 16), (9, 8, 23, 24), (2, 1, 16, 17), (10, 9, 24, 25), (3, 2, 17, 18), (11, 10, 25, 26), (4, 3, 18, 19), (12, 11, 26, 27), (5, 4, 19, 20), (27, 26, 41, 42), (20, 19, 34, 35), (28, 27, 42, 43), (21, 20, 35, 36), (29, 28, 43, 44), (22, 21, 36, 37), (15, 451, 30), (330, 29, 44), (23, 22, 37, 38), (16, 15, 30, 31), (24, 23, 38, 39), (17, 16, 31, 32), (25, 24, 39, 40), (18, 17, 32, 33), (26, 25, 40, 41), (19, 18, 33, 34), (31, 30, 45, 46), (39, 38, 53, 54), (32, 31, 46, 47), (40, 39, 54, 55), (33, 32, 47, 48), (41, 40, 55, 56), (34, 33, 48, 49), (42, 41, 56, 57), (35, 34, 49, 50), (43, 42, 57, 58), (36, 35, 50, 51), (44, 43, 58, 59), (37, 36, 51, 52), (30, 451, 45), (330, 44, 59), (38, 37, 52, 53), (50, 49, 64, 65), (58, 57, 72, 73), (51, 50, 65, 66), (59, 58, 73, 74), (52, 51, 66, 67), (45, 451, 60), (330, 59, 74), (53, 52, 67, 68), (46, 45, 60, 61), (54, 53, 68, 69), (47, 46, 61, 62), (55, 54, 69, 70), (48, 47, 62, 63), (56, 55, 70, 71), (49, 48, 63, 64), (57, 56, 71, 72), (69, 68, 83, 84), (62, 61, 76, 77), (70, 69, 84, 85), (63, 62, 77, 78), (71, 70, 85, 86), (64, 63, 78, 79), (72, 71, 86, 87), (65, 64, 79, 80), (73, 72, 87, 88), (66, 65, 80, 81), (74, 73, 88, 89), (67, 66, 81, 82), (60, 451, 75), (330, 74, 89), (68, 67, 82, 83), (61, 60, 75, 76), (88, 87, 102, 103), (81, 80, 95, 96), (89, 88, 103, 104), (82, 81, 96, 97), (75, 451, 90), (330, 89, 104), (83, 82, 97, 98), (76, 75, 90, 91), (84, 83, 98, 99), (77, 76, 91, 92), (85, 84, 99, 100), (78, 77, 92, 93), (86, 85, 100, 101), (79, 78, 93, 94), (87, 86, 101, 102), (80, 79, 94, 95), (92, 91, 106, 107), (100, 99, 114, 115), (93, 92, 107, 108), (101, 100, 115, 116), (94, 93, 108, 109), (102, 101, 116, 117), (95, 94, 109, 110), (103, 102, 117, 118), (96, 95, 110, 111), (104, 103, 118, 119), (97, 96, 111, 112), (90, 451, 105), (330, 104, 119), (98, 97, 112, 113), (91, 90, 105, 106), (99, 98, 113, 114), (111, 110, 125, 126), (119, 118, 133, 134), (112, 111, 126, 127), (105, 451, 120), (330, 119, 134), (113, 112, 127, 128), (106, 105, 120, 121), (114, 113, 128, 129), (107, 106, 121, 122), (115, 114, 129, 130), (108, 107, 122, 123), (116, 115, 130, 131), (109, 108, 123, 124), (117, 116, 131, 132), (110, 109, 124, 125), (118, 117, 132, 133), (130, 129, 144, 145), (123, 122, 137, 138), (131, 130, 145, 146), (124, 123, 138, 139), (132, 131, 146, 147), (125, 124, 139, 140), (133, 132, 147, 148), (126, 125, 140, 141), (134, 133, 148, 149), (127, 126, 141, 142), (120, 451, 135), (330, 134, 149), (128, 127, 142, 143), (121, 120, 135, 136), (129, 128, 143, 144), (122, 121, 136, 137), (149, 148, 163, 164), (142, 141, 156, 157), (135, 451, 150), (330, 149, 164), (143, 142, 157, 158), (136, 135, 150, 151), (144, 143, 158, 159), (137, 136, 151, 152), (145, 144, 159, 160), (138, 137, 152, 153), (146, 145, 160, 161), (139, 138, 153, 154), (147, 146, 161, 162), (140, 139, 154, 155), (148, 147, 162, 163), (141, 140, 155, 156), (161, 160, 175, 176), (154, 153, 168, 169), (162, 161, 176, 177), (155, 154, 169, 170), (163, 162, 177, 178), (156, 155, 170, 171), (164, 163, 178, 179), (157, 156, 171, 172), (150, 451, 165), (330, 164, 179), (158, 157, 172, 173), (151, 150, 165, 166), (159, 158, 173, 174), (152, 151, 166, 167), (160, 159, 174, 175), (153, 152, 167, 168), (165, 451, 180), (330, 179, 194), (173, 172, 187, 188), (166, 165, 180, 181), (174, 173, 188, 189), (167, 166, 181, 182), (175, 174, 189, 190), (168, 167, 182, 183), (176, 175, 190, 191), (169, 168, 183, 184), (177, 176, 191, 192), (170, 169, 184, 185), (178, 177, 192, 193), (171, 170, 185, 186), (179, 178, 193, 194), (172, 171, 186, 187), (184, 183, 198, 199), (192, 191, 206, 207), (185, 184, 199, 200), (193, 192, 207, 208), (186, 185, 200, 201), (194, 193, 208, 209), (187, 186, 201, 202), (180, 451, 195), (330, 194, 209), (188, 187, 202, 203), (181, 180, 195, 196), (189, 188, 203, 204), (182, 181, 196, 197), (190, 189, 204, 205), (183, 182, 197, 198), (191, 190, 205, 206), (203, 202, 217, 218), (196, 195, 210, 211), (204, 203, 218, 219), (197, 196, 211, 212), (205, 204, 219, 220), (198, 197, 212, 213), (206, 205, 220, 221), (199, 198, 213, 214), (207, 206, 221, 222), (200, 199, 214, 215), (208, 207, 222, 223), (201, 200, 215, 216), (209, 208, 223, 224), (202, 201, 216, 217), (195, 451, 210), (330, 209, 224), (222, 221, 236, 237), (215, 214, 229, 230), (223, 222, 237, 238), (216, 215, 230, 231), (224, 223, 238, 239), (217, 216, 231, 232), (210, 451, 225), (330, 224, 239), (218, 217, 232, 233), (211, 210, 225, 226), (219, 218, 233, 234), (212, 211, 226, 227), (220, 219, 234, 235), (213, 212, 227, 228), (221, 220, 235, 236), (214, 213, 228, 229), (226, 225, 240, 241), (234, 233, 248, 249), (227, 226, 241, 242), (235, 234, 249, 250), (228, 227, 242, 243), (236, 235, 250, 251), (229, 228, 243, 244), (237, 236, 251, 252), (230, 229, 244, 245), (238, 237, 252, 253), (231, 230, 245, 246), (239, 238, 253, 254), (232, 231, 246, 247), (225, 451, 240), (330, 239, 254), (233, 232, 247, 248), (245, 244, 259, 260), (253, 252, 267, 268), (246, 245, 260, 261), (254, 253, 268, 269), (247, 246, 261, 262), (240, 451, 255), (330, 254, 269), (248, 247, 262, 263), (241, 240, 255, 256), (249, 248, 263, 264), (242, 241, 256, 257), (250, 249, 264, 265), (243, 242, 257, 258), (251, 250, 265, 266), (244, 243, 258, 259), (252, 251, 266, 267), (264, 263, 278, 279), (257, 256, 271, 272), (265, 264, 279, 280), (258, 257, 272, 273), (266, 265, 280, 281), (259, 258, 273, 274), (267, 266, 281, 282), (260, 259, 274, 275), (268, 267, 282, 283), (261, 260, 275, 276), (269, 268, 283, 284), (262, 261, 276, 277), (255, 451, 270), (330, 269, 284), (263, 262, 277, 278), (256, 255, 270, 271), (283, 282, 297, 298), (276, 275, 290, 291), (284, 283, 298, 299), (277, 276, 291, 292), (270, 451, 285), (330, 284, 299), (278, 277, 292, 293), (271, 270, 285, 286), (279, 278, 293, 294), (272, 271, 286, 287), (280, 279, 294, 295), (273, 272, 287, 288), (281, 280, 295, 296), (274, 273, 288, 289), (282, 281, 296, 297), (275, 274, 289, 290), (295, 294, 309, 310), (288, 287, 302, 303), (296, 295, 310, 311), (289, 288, 303, 304), (297, 296, 311, 312), (290, 289, 304, 305), (298, 297, 312, 313), (291, 290, 305, 306), (299, 298, 313, 314), (292, 291, 306, 307), (285, 451, 300), (330, 299, 314), (293, 292, 307, 308), (286, 285, 300, 301), (294, 293, 308, 309), (287, 286, 301, 302), (314, 313, 328, 329), (307, 306, 321, 322), (300, 451, 315), (330, 314, 329), (308, 307, 322, 323), (301, 300, 315, 316), (309, 308, 323, 324), (302, 301, 316, 317), (310, 309, 324, 325), (303, 302, 317, 318), (311, 310, 325, 326), (304, 303, 318, 319), (312, 311, 326, 327), (305, 304, 319, 320), (313, 312, 327, 328), (306, 305, 320, 321), (318, 317, 333, 334), (326, 325, 341, 342), (319, 318, 334, 335), (327, 326, 342, 343), (320, 319, 335, 336), (328, 327, 343, 344), (321, 320, 336, 337), (329, 328, 344, 345), (322, 321, 337, 338), (315, 451, 331), (330, 329, 345), (323, 322, 338, 339), (316, 315, 331, 332), (324, 323, 339, 340), (317, 316, 332, 333), (325, 324, 340, 341), (338, 337, 352, 353), (331, 451, 346), (330, 345, 360), (339, 338, 353, 354), (332, 331, 346, 347), (340, 339, 354, 355), (333, 332, 347, 348), (341, 340, 355, 356), (334, 333, 348, 349), (342, 341, 356, 357), (335, 334, 349, 350), (343, 342, 357, 358), (336, 335, 350, 351), (344, 343, 358, 359), (337, 336, 351, 352), (345, 344, 359, 360), (357, 356, 371, 372), (350, 349, 364, 365), (358, 357, 372, 373), (351, 350, 365, 366), (359, 358, 373, 374), (352, 351, 366, 367), (360, 359, 374, 375), (353, 352, 367, 368), (346, 451, 361), (330, 360, 375), (354, 353, 368, 369), (347, 346, 361, 362), (355, 354, 369, 370), (348, 347, 362, 363), (356, 355, 370, 371), (349, 348, 363, 364), (361, 451, 376), (330, 375, 390), (369, 368, 383, 384), (362, 361, 376, 377), (370, 369, 384, 385), (363, 362, 377, 378), (371, 370, 385, 386), (364, 363, 378, 379), (372, 371, 386, 387), (365, 364, 379, 380), (373, 372, 387, 388), (366, 365, 380, 381), (374, 373, 388, 389), (367, 366, 381, 382), (375, 374, 389, 390), (368, 367, 382, 383), (380, 379, 394, 395), (388, 387, 402, 403), (381, 380, 395, 396), (389, 388, 403, 404), (382, 381, 396, 397), (390, 389, 404, 405), (383, 382, 397, 398), (376, 451, 391), (330, 390, 405), (384, 383, 398, 399), (377, 376, 391, 392), (385, 384, 399, 400), (378, 377, 392, 393), (386, 385, 400, 401), (379, 378, 393, 394), (387, 386, 401, 402), (399, 398, 413, 414), (392, 391, 406, 407), (400, 399, 414, 415), (393, 392, 407, 408), (401, 400, 415, 416), (394, 393, 408, 409), (402, 401, 416, 417), (395, 394, 409, 410), (403, 402, 417, 418), (396, 395, 410, 411), (404, 403, 418, 419), (397, 396, 411, 412), (405, 404, 419, 420), (398, 397, 412, 413), (391, 451, 406), (330, 405, 420), (418, 417, 432, 433), (411, 410, 425, 426), (419, 418, 433, 434), (412, 411, 426, 427), (420, 419, 434, 435), (413, 412, 427, 428), (406, 451, 421), (330, 420, 435), (414, 413, 428, 429), (407, 406, 421, 422), (415, 414, 429, 430), (408, 407, 422, 423), (416, 415, 430, 431), (409, 408, 423, 424), (417, 416, 431, 432), (410, 409, 424, 425), (430, 429, 444, 445), (423, 422, 437, 438), (431, 430, 445, 446), (424, 423, 438, 439), (432, 431, 446, 447), (425, 424, 439, 440), (433, 432, 447, 448), (426, 425, 440, 441), (434, 433, 448, 449), (427, 426, 441, 442), (435, 434, 449, 450), (428, 427, 442, 443), (421, 451, 436), (330, 435, 450), (429, 428, 443, 444), (422, 421, 436, 437), (449, 448, 464, 465), (442, 441, 457, 458), (450, 449, 465, 466), (443, 442, 458, 459), (436, 451, 452), (330, 450, 466), (444, 443, 459, 460), (437, 436, 452, 453), (445, 444, 460, 461), (438, 437, 453, 454), (446, 445, 461, 462), (439, 438, 454, 455), (447, 446, 462, 463), (440, 439, 455, 456), (448, 447, 463, 464), (441, 440, 456, 457), (454, 453, 468, 469), (462, 461, 476, 477), (455, 454, 469, 470), (463, 462, 477, 478), (456, 455, 470, 471), (464, 463, 478, 479), (457, 456, 471, 472), (465, 464, 479, 480), (458, 457, 472, 473), (466, 465, 480, 481), (459, 458, 473, 474), (452, 451, 467), (330, 466, 481), (460, 459, 474, 475), (453, 452, 467, 468), (461, 460, 475, 476), (473, 472, 5, 6), (481, 480, 13, 14), (474, 473, 6, 7), (467, 451, 0), (330, 481, 14), (475, 474, 7, 8), (468, 467, 0, 1), (476, 475, 8, 9), (469, 468, 1, 2), (477, 476, 9, 10), (470, 469, 2, 3), (478, 477, 10, 11), (471, 470, 3, 4), (479, 478, 11, 12), (472, 471, 4, 5), (480, 479, 12, 13)])
me_sphere.use_remesh_preserve_volume = False
me_sphere.use_remesh_preserve_attributes = False
me_sphere.use_mirror_vertex_groups = False
me_sphere.update()
me_cylinder = bpy.data.meshes.new('Cylinder')
me_cylinder.from_pydata([(0.09755, 0.9808, 1.0), (0.0, 1.0, -0.5002), (6.892e-08, 1.0, 1.0), (-0.09754, 0.9808, 1.0), (-0.1913, 0.9239, 1.0), (-0.2778, 0.8315, 1.0), (-0.3536, 0.7071, 1.0), (-0.4157, 0.5556, 1.0), (-0.4619, 0.3827, 1.0), (-0.4904, 0.1951, 1.0), (-0.5, 9.656e-07, 1.0), (-0.4904, -0.1951, 1.0), (-0.4619, -0.3827, 1.0), (-0.4157, -0.5556, 1.0), (-0.3536, -0.7071, 1.0), (-0.2778, -0.8315, 1.0), (-0.1913, -0.9239, 1.0), (-0.09755, -0.9808, 1.0), (-9.4e-08, -1.0, 1.0), (-1.303e-07, -0.8, 1.0), (-0.07804, -0.7846, 1.0), (-0.1531, -0.7391, 1.0), (-0.2222, -0.6652, 1.0), (-0.2828, -0.5657, 1.0), (-0.3326, -0.4445, 1.0), (-0.3696, -0.3061, 1.0), (-0.3923, -0.1561, 1.0), (-0.4, 7.943e-07, 1.0), (-0.3923, 0.1561, 1.0), (-0.3696, 0.3061, 1.0), (-0.3326, 0.4445, 1.0), (-0.2828, 0.5657, 1.0), (-0.2222, 0.6652, 1.0), (-0.1531, 0.7391, 1.0), (-0.07804, 0.7846, 1.0), (0.0, 0.8, 1.0), (0.07804, 0.7846, 1.0), (0.1531, 0.7391, 1.0), (0.2222, 0.6652, 1.0), (0.2828, 0.5657, 1.0), (0.3326, 0.4445, 1.0), (0.3696, 0.3061, 1.0), (0.3923, 0.1561, 1.0), (0.4, 8.225e-08, 1.0), (0.3923, -0.1561, 1.0), (0.3696, -0.3061, 1.0), (0.3326, -0.4445, 1.0), (0.2828, -0.5657, 1.0), (0.2222, -0.6652, 1.0), (0.1531, -0.7391, 1.0), (0.07804, -0.7846, 1.0), (0.09755, -0.9808, 1.0), (0.1913, -0.9239, 1.0), (0.2778, -0.8315, 1.0), (0.3536, -0.7071, 1.0), (0.4157, -0.5556, 1.0), (0.4619, -0.3827, 1.0), (0.4904, -0.1951, 1.0), (0.5, 7.55e-08, 1.0), (0.4904, 0.1951, 1.0), (0.4619, 0.3827, 1.0), (0.4157, 0.5556, 1.0), (0.3536, 0.7071, 1.0), (0.2778, 0.8315, 1.0), (0.1913, 0.9239, 1.0), (0.1951, 0.9808, -0.5194), (-3.258e-07, 1.0, -0.5002), (0.1951, 0.9808, -0.5194), (-0.1951, 0.9808, -0.5194), (-0.3827, 0.9239, -0.5763), (-0.5556, 0.8315, -0.6687), (-0.7071, 0.7071, -0.7931), (-0.8315, 0.5556, -0.9446), (-0.9808, 0.1951, -1.0), (-1.0, 9.656e-07, -1.0), (-0.9808, -0.1951, -1.0), (-0.9239, -0.3827, -1.0), (-0.8315, -0.5556, -0.9446), (-0.7071, -0.7071, -0.7931), (-0.5556, -0.8315, -0.6687), (-0.3827, -0.9239, -0.5763), (-0.1951, -0.9808, -0.5194), (-3.258e-07, -1.0, -0.5002), (0.1951, -0.9808, -0.5194), (0.3827, -0.9239, -0.5763), (0.5556, -0.8315, -0.6687), (0.7071, -0.7071, -0.7931), (0.8315, -0.5556, -0.9446), (0.9808, -0.1951, -1.0), (1.0, 7.55e-08, -1.0), (0.9808, 0.1951, -1.0), (0.9239, 0.3827, -1.0), (0.8315, 0.5556, -0.9446), (0.7071, 0.7071, -0.7931), (0.5556, 0.8315, -0.6687), (0.3827, 0.9239, -0.5763), (0.3827, 0.9239, -0.5763), (-0.1951, 0.9808, -0.5194), (-0.3827, 0.9239, -0.5763), (-0.5556, 0.8315, -0.6687), (-0.7071, 0.7071, -0.7931), (-0.9239, 0.3827, -1.0), (0.9239, -0.3827, -1.0), (0.5556, 0.8315, -0.6687), (0.1951, 0.6942, -0.5194), (0.3827, 0.2196, -0.5763), (0.3696, 0.3061, -0.5723), (0.3326, 0.4445, -0.5611), (0.2828, 0.5657, -0.546), (0.2222, 0.6652, -0.5276), (0.1531, 0.7391, -0.5153), (0.07804, 0.7846, -0.5079), (0.02009, 0.796, -0.5022), (-0.1951, 0.6942, -0.5194), (-3.258e-07, 0.8, -0.5002), (-0.07804, 0.7846, -0.5079), (-0.1531, 0.7391, -0.5153), (-0.3827, 0.2196, -0.5763), (-0.2222, 0.6652, -0.5276), (-0.2828, 0.5657, -0.546), (-0.3326, 0.4445, -0.5611), (-0.3696, 0.3061, -0.5723), (-0.8315, 0.5556, -0.9446), (-0.8611, -0.5002, -1.0), (-0.8611, 0.5002, -1.0), (-0.3827, -0.2196, -0.5763), (-0.3696, -0.3061, -0.5723), (-0.3326, -0.4445, -0.5611), (-0.2828, -0.5657, -0.546), (-0.2222, -0.6652, -0.5276), (-0.1951, -0.6942, -0.5194), (-0.1531, -0.7391, -0.5153), (-0.07804, -0.7846, -0.5079), (-3.258e-07, -0.8, -0.5002), (-1.303e-07, -0.8, -0.5002), (0.07804, -0.7846, -0.5079), (0.1531, -0.7391, -0.5153), (0.1696, -0.7215, -0.5169), (0.1951, -0.6942, -0.5194), (0.2222, -0.6652, -0.5276), (0.2828, -0.5657, -0.546), (0.3326, -0.4445, -0.5611), (0.3696, -0.3061, -0.5723), (0.3827, -0.2196, -0.5763), (0.3923, -0.1561, -0.5815), (0.4, 8.225e-08, -0.5856), (0.3923, 0.1561, -0.5815), (0.8611, -0.5002, -1.0), (0.8611, 0.5002, -1.0), (0.0, 0.8, -0.5002), (-0.3923, 0.1561, -0.5815), (-0.4, 7.943e-07, -0.5856), (-0.3923, -0.1561, -0.5815)], [], [(2, 3, 4, 5, 6, 7, 8, 9, 10, 11, 12, 13, 14, 15, 16, 17, 18, 19, 20, 21, 22, 23, 24, 25, 26, 27, 28, 29, 30, 31, 32, 33, 34, 35), (2, 35, 36, 37, 38, 39, 40, 41, 42, 43, 44, 45, 46, 47, 48, 49, 50, 19, 18, 51, 52, 53, 54, 55, 56, 57, 58, 59, 60, 61, 62, 63, 64, 0), (65, 1, 2, 0, 67), (1, 66, 68, 3, 2), (0, 64, 95, 96, 67), (3, 68, 97, 69, 4), (4, 69, 98, 70, 5), (70, 99, 71, 6, 5), (6, 71, 100, 72, 7), (7, 72, 122, 124, 101, 8), (9, 8, 101, 73), (10, 9, 73, 74), (11, 10, 74, 75), (12, 11, 75, 76), (12, 76, 123, 77, 13), (14, 13, 77, 78), (15, 14, 78, 79), (16, 15, 79, 80), (17, 16, 80, 81), (18, 17, 81, 82), (51, 18, 82, 83), (52, 51, 83, 84), (53, 52, 84, 85), (54, 53, 85, 86), (55, 54, 86, 87), (55, 87, 147, 102, 56), (57, 56, 102, 88), (58, 57, 88, 89), (59, 58, 89, 90), (60, 59, 90, 91), (61, 60, 91, 148, 92), (62, 61, 92, 93), (63, 62, 93, 94), (64, 63, 94, 103, 95), (1, 65, 104, 110, 111, 112, 66), (104, 65, 67, 96, 105, 106, 107, 108, 109), (113, 97, 68, 66, 114, 115, 116), (117, 98, 69, 97, 113, 118, 119, 120, 121), (70, 98, 117, 150, 151, 152, 125, 80, 79, 99), (79, 78, 100, 71, 99), (78, 77, 122, 72, 100), (123, 76, 75, 74, 73, 101, 124), (81, 80, 125, 126, 127, 128, 129, 130), (82, 81, 130, 131, 132, 133), (83, 82, 133, 134, 135, 136, 137), (84, 83, 138, 139, 140, 141, 142, 143), (105, 96, 95, 103, 85, 84, 143, 144, 145, 146), (86, 85, 103, 94, 93), (87, 86, 93, 92), (148, 91, 90, 89, 88, 102, 147), (114, 66, 112, 149), (77, 123, 124, 122), (138, 83, 137), (92, 148, 147, 87), (149, 112, 111, 36, 35), (115, 114, 149, 35, 34), (111, 110, 37, 36), (116, 115, 34, 33), (110, 104, 109, 38, 37), (118, 113, 116, 33, 32), (109, 108, 39, 38), (119, 118, 32, 31), (108, 107, 40, 39), (120, 119, 31, 30), (107, 106, 41, 40), (121, 120, 30, 29), (106, 105, 146, 42, 41), (150, 117, 121, 29, 28), (146, 145, 43, 42), (151, 150, 28, 27), (145, 144, 44, 43), (152, 151, 27, 26), (144, 143, 142, 45, 44), (126, 125, 152, 26, 25), (142, 141, 46, 45), (127, 126, 25, 24), (141, 140, 47, 46), (128, 127, 24, 23), (140, 139, 48, 47), (129, 128, 23, 22), (139, 138, 137, 136, 49, 48), (131, 130, 129, 22, 21), (136, 135, 50, 49), (132, 131, 21, 20), (135, 134, 19, 50), (134, 133, 132, 20, 19)])
me_cylinder.use_remesh_preserve_volume = False
me_cylinder.use_remesh_preserve_attributes = False
me_cylinder.use_mirror_vertex_groups = False
me_cylinder.update()
me_torus = bpy.data.meshes.new('Torus')
me_torus.from_pydata([(1.25, 0.0, 0.0), (1.239, 0.1632, 0.0), (1.206, 0.1588, 0.125), (1.217, 0.0, 0.125), (1.239, -0.1632, 0.0), (1.206, -0.1588, 0.125), (1.217, 0.0, -0.125), (1.206, 0.1588, -0.125), (1.207, 0.3235, 0.0), (1.175, 0.3149, 0.125), (1.115, 0.1468, 0.2165), (1.125, 0.0, 0.2165), (1.207, -0.3235, 0.0), (1.175, -0.3149, 0.125), (1.206, -0.1588, -0.125), (1.115, -0.1468, 0.2165), (1.125, 0.0, -0.2165), (1.115, 0.1468, -0.2165), (1.175, 0.3149, -0.125), (1.155, 0.4784, 0.0), (1.124, 0.4655, 0.125), (1.087, 0.2912, 0.2165), (1.0, 7.534e-08, 0.25), (1.155, -0.4784, 0.0), (1.124, -0.4655, 0.125), (1.175, -0.3149, -0.125), (1.087, -0.2912, 0.2165), (1.115, -0.1468, -0.2165), (1.0, 0.0, 0.25), (0.9914, -0.1305, 0.25), (1.0, 7.534e-08, -0.25), (1.087, 0.2912, -0.2165), (1.124, 0.4655, -0.125), (1.083, 0.625, 0.0), (1.054, 0.6083, 0.125), (1.039, 0.4305, 0.2165), (0.9808, 0.1951, 0.2494), (0.9914, 0.1305, 0.25), (1.083, -0.625, 0.0), (1.054, -0.6083, 0.125), (1.124, -0.4655, -0.125), (1.039, -0.4305, 0.2165), (1.087, -0.2912, -0.2165), (0.9808, -0.1951, 0.2494), (0.9914, -0.1305, -0.25), (1.0, 0.0, -0.25), (0.9872, -0.13, 0.2489), (0.9914, 0.1305, -0.25), (0.9808, 0.1951, -0.2494), (1.039, 0.4305, -0.2165), (1.054, 0.6083, -0.125), (0.9917, 0.761, 0.0), (0.9651, 0.7406, 0.125), (0.9743, 0.5625, 0.2165), (0.9239, 0.3827, 0.25), (0.9659, 0.2588, 0.25), (0.9872, 0.13, 0.2489), (0.9917, -0.761, 0.0), (0.9651, -0.7406, 0.125), (1.054, -0.6083, -0.125), (0.9743, -0.5625, 0.2165), (1.039, -0.4305, -0.2165), (0.9239, -0.3827, 0.25), (0.9808, -0.1951, -0.2494), (0.9659, -0.2588, 0.25), (0.9872, -0.13, -0.2489), (0.9829, -0.1734, 0.25), (1.0, 7.534e-08, -3.424e-06), (1.0, 3.767e-08, -3.462e-06), (0.9872, 0.13, -0.2489), (0.9659, 0.2588, -0.25), (0.9239, 0.3827, -0.25), (0.9743, 0.5625, -0.2165), (0.9651, 0.7406, -0.125), (0.8839, 0.8839, 0.0), (0.8602, 0.8602, 0.125), (0.8925, 0.6849, 0.2165), (0.866, 0.5, 0.25), (0.9618, 0.2577, 0.2489), (0.9239, 0.3827, 0.25), (0.9829, 0.1734, 0.25), (0.9744, 0.216, 0.25), (1.0, 3.767e-08, 3.613e-06), (1.0, -1.003e-07, 3.845e-06), (0.9936, -0.06513, 3.618e-06), (0.9936, 0.06513, 4.094e-06), (0.9872, 0.13, 4.61e-06), (0.8839, -0.8839, 0.0), (0.8602, -0.8602, 0.125), (0.9651, -0.7406, -0.125), (0.8925, -0.6849, 0.2165), (0.9743, -0.5625, -0.2165), (0.9239, -0.3827, 0.25), (0.866, -0.5, 0.25), (0.9239, -0.3827, -0.25), (0.9659, -0.2588, -0.25), (0.9744, -0.216, 0.25), (0.9829, -0.1734, -0.25), (0.9936, -0.06513, -3.467e-06), (0.9872, -0.13, -3.225e-06), (0.9936, 0.06513, -3.943e-06), (1.0, -1.003e-07, -3.694e-06), (0.9829, 0.1734, -0.25), (0.9744, 0.216, -0.25), (0.9239, 0.3827, -0.25), (0.866, 0.5, -0.25), (0.8925, 0.6849, -0.2165), (0.8602, 0.8602, -0.125), (0.761, 0.9917, 0.0), (0.7406, 0.9651, 0.125), (0.7955, 0.7955, 0.2165), (0.8315, 0.5556, 0.2494), (0.8623, 0.4979, 0.2489), (0.9429, 0.3201, 4.83e-06), (0.9618, 0.2577, 4.747e-06), (0.9239, 0.3827, 0.25), (0.9872, -0.13, 3.376e-06), (1.0, 7.534e-08, 3.575e-06), (0.9851, 0.1516, 4.507e-06), (0.761, -0.9917, 0.0), (0.7406, -0.9651, 0.125), (0.8602, -0.8602, -0.125), (0.7955, -0.7955, 0.2165), (0.8925, -0.6849, -0.2165), (0.8315, -0.5556, 0.2494), (0.866, -0.5, -0.25), (0.9239, -0.3827, -0.25), (0.8623, -0.4979, 0.2489), (0.9239, -0.3827, 0.25), (0.9618, -0.2577, 0.2489), (0.9744, -0.216, -0.25), (0.9808, -0.1951, -3.135e-06), (0.9819, -0.1842, -3.118e-06), (0.9851, -0.1516, -3.163e-06), (0.9819, -0.1842, 3.269e-06), (0.9851, -0.1516, 3.314e-06), (0.9872, 0.13, -4.459e-06), (0.9851, 0.1516, -4.356e-06), (0.9808, 0.1951, -4.265e-06), (0.9819, 0.1842, -4.435e-06), (0.9808, 0.1951, -4.662e-06), (0.9776, 0.2055, -4.375e-06), (0.9618, 0.2577, -0.2489), (0.9239, 0.3827, -0.25), (0.8623, 0.4979, -0.2489), (0.8315, 0.5556, -0.2494), (0.7955, 0.7955, -0.2165), (0.7406, 0.9651, -0.125), (0.625, 1.083, 0.0), (0.6083, 1.054, 0.125), (0.6849, 0.8925, 0.2165), (0.7934, 0.6088, 0.25), (0.8418, 0.5363, 0.25), (0.9681, 0.2369, 4.691e-06), (0.9239, 0.3827, 4.576e-06), (0.9239, 0.3827, 4.907e-06), (0.9239, 0.3827, 4.361e-06), (0.9819, 0.1842, 4.586e-06), (0.9776, 0.2055, 4.526e-06), (0.625, -1.083, 0.0), (0.6083, -1.054, 0.125), (0.7406, -0.9651, -0.125), (0.6849, -0.8925, 0.2165), (0.7955, -0.7955, -0.2165), (0.7071, -0.7071, 0.25), (0.8315, -0.5556, -0.2494), (0.7934, -0.6088, 0.25), (0.9239, -0.3827, -0.25), (0.8418, -0.5363, 0.25), (0.893, -0.4404, 3.025e-06), (0.8623, -0.4979, 2.761e-06), (0.9618, -0.2577, -0.2489), (0.9429, -0.3201, 3.386e-06), (0.9618, -0.2577, 3.495e-06), (0.9239, -0.3827, 3.435e-06), (0.9239, -0.3827, 3.29e-06), (0.9776, -0.2055, -3.604e-06), (0.9808, -0.1951, -3.54e-06), (0.9776, -0.2055, 3.755e-06), (0.9681, -0.2369, 3.652e-06), (0.9808, -0.1951, 3.286e-06), (0.9681, 0.2369, -4.54e-06), (0.9618, 0.2577, -4.596e-06), (0.9239, 0.3827, -4.425e-06), (0.9429, 0.3201, -4.679e-06), (0.9239, 0.3827, -4.756e-06), (0.9239, 0.3827, -3.995e-06), (0.9239, 0.3827, -4.21e-06), (0.8418, 0.5363, -0.25), (0.7934, 0.6088, -0.25), (0.6849, 0.8925, -0.2165), (0.6083, 1.054, -0.125), (0.4784, 1.155, 0.0), (0.4655, 1.124, 0.125), (0.5625, 0.9743, 0.2165), (0.6088, 0.7934, 0.25), (0.7071, 0.7071, 0.25), (0.7071, 0.7071, 0.25), (0.8176, 0.5725, 0.25), (0.893, 0.4404, 4.031e-06), (0.8623, 0.4979, 3.916e-06), (0.9239, 0.3827, 4.146e-06), (0.9808, 0.1951, 4.416e-06), (0.9808, 0.1951, 4.813e-06), (0.4784, -1.155, 0.0), (0.4655, -1.124, 0.125), (0.6083, -1.054, -0.125), (0.5625, -0.9743, 0.2165), (0.6849, -0.8925, -0.2165), (0.6088, -0.7934, 0.25), (0.7071, -0.7071, -0.25), (0.7934, -0.6088, -0.25), (0.8176, -0.5725, 0.25), (0.8418, -0.5363, -0.25), (0.8623, -0.4979, -0.2489), (0.8521, -0.517, 2.745e-06), (0.9239, -0.3827, -3.126e-06), (0.9239, -0.3827, -3.284e-06), (0.9239, -0.3827, -3.407e-06), (0.9429, -0.3201, -3.235e-06), (0.9239, -0.3827, 3.277e-06), (0.9239, -0.3827, 3.558e-06), (0.9681, -0.2369, -3.501e-06), (0.9618, -0.2577, -3.344e-06), (0.9808, -0.1951, 3.691e-06), (0.893, 0.4404, -3.88e-06), (0.8623, 0.4979, -3.765e-06), (0.8521, 0.517, -3.913e-06), (0.8315, 0.5556, -3.597e-06), (0.8366, 0.5459, -4.052e-06), (0.8315, 0.5556, -3.965e-06), (0.8176, 0.5725, -0.25), (0.7071, 0.7071, -0.25), (0.7071, 0.7071, -0.25), (0.6088, 0.7934, -0.25), (0.5625, 0.9743, -0.2165), (0.4655, 1.124, -0.125), (0.3235, 1.207, 0.0), (0.3149, 1.175, 0.125), (0.4305, 1.039, 0.2165), (0.5556, 0.8315, 0.2494), (0.6062, 0.79, 0.2489), (0.79, 0.6062, 0.2489), (0.8366, 0.5459, 4.203e-06), (0.8521, 0.517, 4.064e-06), (0.3235, -1.207, 0.0), (0.3149, -1.175, 0.125), (0.4655, -1.124, -0.125), (0.4305, -1.039, 0.2165), (0.5625, -0.9743, -0.2165), (0.5556, -0.8315, 0.2494), (0.6088, -0.7934, -0.25), (0.6062, -0.79, 0.2489), (0.7071, -0.7071, 0.25), (0.7071, -0.7071, 0.25), (0.8176, -0.5725, -0.25), (0.79, -0.6062, 0.2489), (0.8315, -0.5556, -2.466e-06), (0.8366, -0.5459, -2.522e-06), (0.9239, -0.3827, -3.139e-06), (0.893, -0.4404, -2.874e-06), (0.8366, -0.5459, 2.673e-06), (0.8245, 0.564, -3.548e-06), (0.79, 0.6062, -0.2489), (0.6062, 0.79, -0.2489), (0.5556, 0.8315, -0.2494), (0.4305, 1.039, -0.2165), (0.3149, 1.175, -0.125), (0.1632, 1.239, 0.0), (0.1588, 1.206, 0.125), (0.2912, 1.087, 0.2165), (0.3827, 0.9239, 0.25), (0.5, 0.866, 0.25), (0.7071, 0.7071, 3.654e-06), (0.7071, 0.7071, 3.612e-06), (0.5725, 0.8176, 0.25), (0.6565, 0.7486, 3.604e-06), (0.6062, 0.79, 3.638e-06), (0.7486, 0.6565, 3.946e-06), (0.79, 0.6062, 3.668e-06), (0.8245, 0.564, 3.699e-06), (0.8038, 0.5893, 3.659e-06), (0.8315, 0.5556, 3.748e-06), (0.8315, 0.5556, 4.116e-06), (0.1632, -1.239, 0.0), (0.1588, -1.206, 0.125), (0.3149, -1.175, -0.125), (0.2912, -1.087, 0.2165), (0.4305, -1.039, -0.2165), (0.3827, -0.9239, 0.25), (0.5556, -0.8315, -0.2494), (0.5, -0.866, 0.25), (0.7071, -0.7071, -0.25), (0.5725, -0.8176, 0.25), (0.6565, -0.7486, 1.79e-06), (0.6062, -0.79, 1.523e-06), (0.7071, -0.7071, -0.25), (0.8245, -0.564, -2.482e-06), (0.8315, -0.5556, -2.492e-06), (0.79, -0.6062, -0.2489), (0.8245, -0.564, 2.633e-06), (0.8038, -0.5893, 2.416e-06), (0.8521, -0.517, -2.594e-06), (0.8623, -0.4979, -2.61e-06), (0.8315, -0.5556, 2.617e-06), (0.8038, 0.5893, -3.508e-06), (0.79, 0.6062, -3.517e-06), (0.7071, 0.7071, -3.503e-06), (0.7486, 0.6565, -3.795e-06), (0.7071, 0.7071, -4.071e-06), (0.5725, 0.8176, -0.25), (0.5, 0.866, -0.25), (0.3827, 0.9239, -0.25), (0.2912, 1.087, -0.2165), (0.1588, 1.206, -0.125), (5.96e-08, 1.25, 0.0), (1.192e-07, 1.217, 0.125), (0.1468, 1.115, 0.2165), (0.3827, 0.9239, 0.25), (0.3827, 0.9239, 0.25), (0.5363, 0.8418, 0.25), (0.7071, 0.7071, 4.222e-06), (0.564, 0.8245, 3.722e-06), (0.5725, 0.8176, 3.751e-06), (0.5893, 0.8038, 3.695e-06), (5.96e-08, -1.25, 0.0), (1.192e-07, -1.217, 0.125), (0.1588, -1.206, -0.125), (0.1468, -1.115, 0.2165), (0.2912, -1.087, -0.2165), (0.3827, -0.9239, 0.25), (0.3827, -0.9239, -0.25), (0.3827, -0.9239, 0.25), (0.5, -0.866, -0.25), (0.5363, -0.8418, 0.25), (0.5725, -0.8176, -0.25), (0.6062, -0.79, -0.2489), (0.5893, -0.8038, 1.503e-06), (0.7071, -0.7071, 2.059e-06), (0.7071, -0.7071, 2.119e-06), (0.7486, -0.6565, 2.234e-06), (0.79, -0.6062, 2.308e-06), (0.8038, -0.5893, -2.265e-06), (0.79, -0.6062, -2.157e-06), (0.8315, -0.5556, 2.643e-06), (0.7071, 0.7071, -3.461e-06), (0.6565, 0.7486, -3.453e-06), (0.5725, 0.8176, -3.6e-06), (0.5893, 0.8038, -3.544e-06), (0.5556, 0.8315, -3.077e-06), (0.564, 0.8245, -3.571e-06), (0.5556, 0.8315, -3.565e-06), (0.5363, 0.8418, -0.25), (0.3827, 0.9239, -0.25), (0.3827, 0.9239, -0.25), (0.1468, 1.115, -0.2165), (1.192e-07, 1.217, -0.125), (-0.1632, 1.239, 0.0), (-0.1588, 1.206, 0.125), (1.192e-07, 1.125, 0.2165), (0.1951, 0.9808, 0.2494), (0.2588, 0.9659, 0.25), (0.3827, 0.9239, 0.25), (0.4979, 0.8623, 0.2489), (0.5556, 0.8315, 3.228e-06), (0.5556, 0.8315, 3.716e-06), (-0.1632, -1.239, 0.0), (-0.1588, -1.206, 0.125), (1.192e-07, -1.217, -0.125), (1.192e-07, -1.125, 0.2165), (0.1468, -1.115, -0.2165), (0.1951, -0.9808, 0.2494), (0.3827, -0.9239, -0.25), (0.3827, -0.9239, 0.25), (0.2588, -0.9659, 0.25), (0.3827, -0.9239, -0.25), (0.4979, -0.8623, 0.2489), (0.5363, -0.8418, -0.25), (0.5459, -0.8366, 7.569e-07), (0.5363, -0.8418, 6.346e-07), (0.5556, -0.8315, -7.279e-07), (0.5556, -0.8315, -1.082e-06), (0.564, -0.8245, -1.204e-06), (0.7071, -0.7071, -1.908e-06), (0.6565, -0.7486, -1.639e-06), (0.7071, -0.7071, -2.028e-06), (0.7071, -0.7071, -1.968e-06), (0.564, -0.8245, 1.355e-06), (0.7071, -0.7071, 2.179e-06), (0.7071, -0.7071, -2.106e-06), (0.7486, -0.6565, -2.083e-06), (0.7071, -0.7071, 2.257e-06), (0.6062, 0.79, -3.487e-06), (0.5459, 0.8366, -3.045e-06), (0.4979, 0.8623, -0.2489), (0.3827, 0.9239, -0.25), (0.2588, 0.9659, -0.25), (0.1951, 0.9808, -0.2494), (1.192e-07, 1.125, -0.2165), (-0.1588, 1.206, -0.125), (-0.3235, 1.207, 0.0), (-0.3149, 1.175, 0.125), (-0.1468, 1.115, 0.2165), (8.941e-08, 1.0, 0.25), (0.1305, 0.9914, 0.25), (0.2577, 0.9618, 0.2489), (0.3827, 0.9239, 3.059e-06), (0.3827, 0.9239, 2.974e-06), (0.4979, 0.8623, 3.159e-06), (0.4404, 0.893, 3.298e-06), (0.3827, 0.9239, 3.13e-06), (0.3827, 0.9239, 3.2e-06), (0.5459, 0.8366, 3.196e-06), (0.517, 0.8521, 3.161e-06), (-0.3235, -1.207, 0.0), (-0.3149, -1.175, 0.125), (-0.1588, -1.206, -0.125), (-0.1468, -1.115, 0.2165), (1.192e-07, -1.125, -0.2165), (0.1305, -0.9914, 0.25), (8.941e-08, -1.0, 0.25), (0.1951, -0.9808, -0.2494), (0.3827, -0.9239, -0.25), (0.2588, -0.9659, -0.25), (0.2577, -0.9618, 0.2489), (0.4979, -0.8623, -0.2489), (0.4404, -0.893, 5.884e-07), (0.4979, -0.8623, 5.968e-07), (0.3827, -0.9239, 4.647e-07), (0.3827, -0.9239, 7.55e-08), (0.3827, -0.9239, -3.137e-07), (0.5459, -0.8366, -6.059e-07), (0.517, -0.8521, 6.156e-07), (0.5556, -0.8315, 8.789e-07), (0.5893, -0.8038, -1.352e-06), (0.6062, -0.79, -1.372e-06), (0.5556, -0.8315, 1.233e-06), (0.517, 0.8521, -3.01e-06), (0.4979, 0.8623, -3.008e-06), (0.4404, 0.893, -3.147e-06), (0.3827, 0.9239, -3.36e-06), (0.3827, 0.9239, -3.049e-06), (0.3827, 0.9239, -2.908e-06), (0.3827, 0.9239, -2.979e-06), (0.2577, 0.9618, -0.2489), (0.1305, 0.9914, -0.25), (8.941e-08, 1.0, -0.25), (-0.1468, 1.115, -0.2165), (-0.3149, 1.175, -0.125), (-0.4784, 1.155, 0.0), (-0.4655, 1.124, 0.125), (-0.2912, 1.087, 0.2165), (1.912e-10, 1.0, 0.25), (0.13, 0.9872, 0.2489), (0.216, 0.9744, 0.25), (0.1734, 0.9829, 0.25), (0.3201, 0.9429, 3.235e-06), (0.2577, 0.9618, 3.579e-06), (0.3827, 0.9239, 3.511e-06), (-0.4784, -1.155, 0.0), (-0.4655, -1.124, 0.125), (-0.3149, -1.175, -0.125), (-0.2912, -1.087, 0.2165), (-0.1468, -1.115, -0.2165), (-3.25e-07, -1.0, 0.25), (8.941e-08, -1.0, -0.25), (0.1305, -0.9914, -0.25), (8.941e-08, -1.0, 0.25), (0.216, -0.9744, 0.25), (0.1734, -0.9829, 0.25), (0.2577, -0.9618, -0.2489), (0.3201, -0.9429, 7.55e-08), (0.4404, -0.893, -4.374e-07), (0.5363, -0.8418, -4.836e-07), (0.517, -0.8521, -4.646e-07), (0.3827, 0.9239, -2.823e-06), (0.3201, 0.9429, -3.084e-06), (0.216, 0.9744, -0.25), (0.1734, 0.9829, -0.25), (0.13, 0.9872, -0.2489), (1.912e-10, 1.0, -0.25), (-0.2912, 1.087, -0.2165), (-0.4655, 1.124, -0.125), (-0.625, 1.083, 0.0), (-0.6083, 1.054, 0.125), (-0.4305, 1.039, 0.2165), (-0.1951, 0.9808, 0.2494), (-0.1305, 0.9914, 0.25), (0.2055, 0.9776, 3.675e-06), (0.216, 0.9744, 3.714e-06), (0.2369, 0.9681, 3.646e-06), (-0.625, -1.083, 0.0), (-0.6083, -1.054, 0.125), (-0.4655, -1.124, -0.125), (-0.4305, -1.039, 0.2165), (-0.2912, -1.087, -0.2165), (-0.1951, -0.9808, 0.2494), (-3.25e-07, -1.0, -0.25), (-0.1305, -0.9914, 0.25), (0.13, -0.9872, -0.2489), (8.941e-08, -1.0, -0.25), (0.13, -0.9872, 0.2489), (0.1734, -0.9829, -0.25), (0.216, -0.9744, -0.25), (0.2577, -0.9618, 7.55e-08), (0.4979, -0.8623, -4.458e-07), (0.2577, 0.9618, -3.428e-06), (0.216, 0.9744, -3.563e-06), (0.2369, 0.9681, -3.495e-06), (0.1951, 0.9808, -2.712e-06), (0.2055, 0.9776, -3.524e-06), (0.1951, 0.9808, -3.488e-06), (0.1842, 0.9819, -2.731e-06), (0.06513, 0.9936, -2.859e-06), (0.13, 0.9872, -3.032e-06), (1.912e-10, 1.0, -1.708e-06), (4.48e-08, 1.0, -1.752e-06), (-0.1305, 0.9914, -0.25), (-0.1951, 0.9808, -0.2494), (-0.4305, 1.039, -0.2165), (-0.6083, 1.054, -0.125), (-0.761, 0.9917, 0.0), (-0.7406, 0.9651, 0.125), (-0.5625, 0.9743, 0.2165), (-0.3827, 0.9239, 0.25), (-0.2588, 0.9659, 0.25), (-0.13, 0.9872, 0.2489), (4.48e-08, 1.0, 1.903e-06), (3.788e-07, 1.0, 2.83e-06), (0.06513, 0.9936, 3.01e-06), (0.1951, 0.9808, 2.863e-06), (0.1951, 0.9808, 3.639e-06), (0.1842, 0.9819, 2.882e-06), (0.1516, 0.9851, 3.042e-06), (-0.761, -0.9917, 0.0), (-0.7406, -0.9651, 0.125), (-0.6083, -1.054, -0.125), (-0.5625, -0.9743, 0.2165), (-0.4305, -1.039, -0.2165), (-0.2588, -0.9659, 0.25), (-0.3827, -0.9239, 0.25), (-0.1951, -0.9808, -0.2494), (-0.1305, -0.9914, -0.25), (-0.13, -0.9872, 0.2489), (0.1951, -0.9808, 7.55e-08), (0.2055, -0.9776, 7.55e-08), (0.2369, -0.9681, 7.55e-08), (0.1516, 0.9851, -2.891e-06), (3.788e-07, 1.0, -2.679e-06), (-0.13, 0.9872, -0.2489), (-0.06513, 0.9936, -1.269e-06), (-0.2588, 0.9659, -0.25), (-0.3827, 0.9239, -0.25), (-0.5625, 0.9743, -0.2165), (-0.7406, 0.9651, -0.125), (-0.8839, 0.8839, 0.0), (-0.8602, 0.8602, 0.125), (-0.6849, 0.8925, 0.2165), (-0.5, 0.866, 0.25), (-0.3827, 0.9239, 0.25), (-0.3827, 0.9239, 0.25), (-0.1734, 0.9829, 0.25), (-0.216, 0.9744, 0.25), (-0.06513, 0.9936, 1.42e-06), (-0.13, 0.9872, 9.834e-07), (0.13, 0.9872, 3.183e-06), (1.912e-10, 1.0, 1.859e-06), (-0.8839, -0.8839, 0.0), (-0.8602, -0.8602, 0.125), (-0.7406, -0.9651, -0.125), (-0.6849, -0.8925, 0.2165), (-0.5625, -0.9743, -0.2165), (-0.3827, -0.9239, 0.25), (-0.3827, -0.9239, -0.25), (-0.2588, -0.9659, -0.25), (-0.3827, -0.9239, 0.25), (-0.1734, -0.9829, 0.25), (-0.216, -0.9744, 0.25), (-0.13, -0.9872, -0.2489), (-0.13, 0.9872, -8.324e-07), (-0.1734, 0.9829, -0.25), (-0.216, 0.9744, -0.25), (-0.3827, 0.9239, -0.25), (-0.3827, 0.9239, -0.25), (-0.5, 0.866, -0.25), (-0.6849, 0.8925, -0.2165), (-0.8602, 0.8602, -0.125), (-0.9917, 0.761, 0.0), (-0.9651, 0.7406, 0.125), (-0.7955, 0.7955, 0.2165), (-0.5556, 0.8315, 0.2494), (-0.3827, 0.9239, 0.25), (-0.2577, 0.9618, 0.2489), (-0.1516, 0.9851, 1.045e-06), (-0.9917, -0.761, 0.0), (-0.9651, -0.7406, 0.125), (-0.8602, -0.8602, -0.125), (-0.7955, -0.7955, 0.2165), (-0.6849, -0.8925, -0.2165), (-0.5556, -0.8315, 0.2494), (-0.3827, -0.9239, -0.25), (-0.5, -0.866, 0.25), (-0.2577, -0.9618, -0.2489), (-0.3827, -0.9239, -0.25), (-0.2577, -0.9618, 0.2489), (-0.216, -0.9744, -0.25), (-0.1734, -0.9829, -0.25), (-0.1516, 0.9851, -8.941e-07), (-0.1951, 0.9808, -7.555e-07), (-0.1842, 0.9819, -8.557e-07), (-0.1951, 0.9808, -2.829e-06), (-0.2055, 0.9776, -2.577e-06), (-0.2577, 0.9618, -0.2489), (-0.4979, 0.8623, -0.2489), (-0.3827, 0.9239, -0.25), (-0.5556, 0.8315, -0.2494), (-0.7955, 0.7955, -0.2165), (-0.9651, 0.7406, -0.125), (-1.083, 0.625, 0.0), (-1.054, 0.6083, 0.125), (-0.8925, 0.6849, 0.2165), (-0.7071, 0.7071, 0.25), (-0.6088, 0.7934, 0.25), (-0.3827, 0.9239, 0.25), (-0.5363, 0.8418, 0.25), (-0.4979, 0.8623, 0.2489), (-0.3201, 0.9429, -5.591e-07), (-0.3575, 0.9315, 7.55e-08), (-0.3201, 0.9429, 7.101e-07), (-0.1842, 0.9819, 1.007e-06), (-0.2055, 0.9776, 2.728e-06), (-0.2369, 0.9681, 2.174e-06), (-1.083, -0.625, 0.0), (-1.054, -0.6083, 0.125), (-0.9651, -0.7406, -0.125), (-0.8925, -0.6849, 0.2165), (-0.7955, -0.7955, -0.2165), (-0.6088, -0.7934, 0.25), (-0.7071, -0.7071, 0.25), (-0.5556, -0.8315, -0.2494), (-0.5, -0.866, -0.25), (-0.4979, -0.8623, 0.2489), (-0.2369, 0.9681, -2.023e-06), (-0.2577, 0.9618, -1.705e-06), (-0.3827, 0.9239, -0.25), (-0.3827, 0.9239, 1.24e-06), (-0.3827, 0.9239, 7.55e-08), (-0.3827, 0.9239, -1.089e-06), (-0.3827, 0.9239, -1.56e-06), (-0.4404, 0.893, -9.925e-07), (-0.5363, 0.8418, -0.25), (-0.6088, 0.7934, -0.25), (-0.7071, 0.7071, -0.25), (-0.8925, 0.6849, -0.2165), (-1.054, 0.6083, -0.125), (-1.155, 0.4784, 0.0), (-1.124, 0.4655, 0.125), (-0.9743, 0.5625, 0.2165), (-0.7934, 0.6088, 0.25), (-0.7071, 0.7071, 0.25), (-0.7071, 0.7071, 0.25), (-0.5725, 0.8176, 0.25), (-0.4979, 0.8623, 5.79e-07), (-0.4404, 0.893, 1.144e-06), (-0.2577, 0.9618, 1.856e-06), (-0.1951, 0.9808, 9.065e-07), (-0.1951, 0.9808, 2.98e-06), (-1.155, -0.4784, 0.0), (-1.124, -0.4655, 0.125), (-1.054, -0.6083, -0.125), (-0.9743, -0.5625, 0.2165), (-0.8925, -0.6849, -0.2165), (-0.7071, -0.7071, 0.25), (-0.7071, -0.7071, -0.25), (-0.6088, -0.7934, -0.25), (-0.7071, -0.7071, 0.25), (-0.6062, -0.79, 0.2489), (-0.5725, -0.8176, 0.25), (-0.5363, -0.8418, 0.25), (-0.4979, -0.8623, -0.2489), (-0.3827, 0.9239, -1.751e-06), (-0.3827, 0.9239, 1.711e-06), (-0.3827, 0.9239, 1.902e-06), (-0.4979, 0.8623, -4.28e-07), (-0.517, 0.8521, 7.55e-08), (-0.5725, 0.8176, -0.25), (-0.7071, 0.7071, -0.25), (-0.7071, 0.7071, -0.25), (-0.7934, 0.6088, -0.25), (-0.9743, 0.5625, -0.2165), (-1.124, 0.4655, -0.125), (-1.207, 0.3235, 0.0), (-1.175, 0.3149, 0.125), (-1.039, 0.4305, 0.2165), (-0.8315, 0.5556, 0.2494), (-0.7071, 0.7071, 0.25), (-0.6062, 0.79, 0.2489), (-1.207, -0.3235, 0.0), (-1.175, -0.3149, 0.125), (-1.124, -0.4655, -0.125), (-1.039, -0.4305, 0.2165), (-0.9743, -0.5625, -0.2165), (-0.8315, -0.5556, 0.2494), (-0.7071, -0.7071, -0.25), (-0.7934, -0.6088, 0.25), (-0.7071, -0.7071, -0.25), (-0.6062, -0.79, -0.2489), (-0.5725, -0.8176, -0.25), (-0.5363, -0.8418, -0.25), (-0.564, 0.8245, 1.468e-06), (-0.5556, 0.8315, 1.632e-06), (-0.5556, 0.8315, 7.55e-08), (-0.5556, 0.8315, -1.481e-06), (-0.564, 0.8245, -1.317e-06), (-0.6062, 0.79, -0.2489), (-0.79, 0.6062, -0.2489), (-0.7071, 0.7071, -0.25), (-0.8315, 0.5556, -0.2494), (-1.039, 0.4305, -0.2165), (-1.175, 0.3149, -0.125), (-1.239, 0.1632, 0.0), (-1.206, 0.1588, 0.125), (-1.087, 0.2912, 0.2165), (-0.9239, 0.3827, 0.25), (-0.866, 0.5, 0.25), (-0.7071, 0.7071, 0.25), (-0.8176, 0.5725, 0.25), (-0.79, 0.6062, 0.2489), (-0.6565, 0.7486, -2.884e-07), (-0.6757, 0.7329, 7.55e-08), (-0.6565, 0.7486, 4.394e-07), (-0.5893, 0.8038, 1.321e-06), (-1.239, -0.1632, 0.0), (-1.206, -0.1588, 0.125), (-1.175, -0.3149, -0.125), (-1.087, -0.2912, 0.2165), (-1.039, -0.4305, -0.2165), (-0.866, -0.5, 0.25), (-0.9239, -0.3827, 0.25), (-0.8315, -0.5556, -0.2494), (-0.7934, -0.6088, -0.25), (-0.79, -0.6062, 0.2489), (-0.5893, 0.8038, -1.17e-06), (-0.6062, 0.79, -1.086e-06), (-0.7071, 0.7071, -0.25), (-0.7071, 0.7071, 1.25e-06), (-0.7071, 0.7071, 7.55e-08), (-0.7071, 0.7071, -1.099e-06), (-0.7071, 0.7071, -1.518e-06), (-0.7486, 0.6565, -5.146e-07), (-0.8176, 0.5725, -0.25), (-0.866, 0.5, -0.25), (-0.9239, 0.3827, -0.25), (-1.087, 0.2912, -0.2165), (-1.206, 0.1588, -0.125), (-1.25, 1.093e-07, 0.0), (-1.217, 1.064e-07, 0.125), (-1.115, 0.1468, 0.2165), (-0.9659, 0.2588, 0.25), (-0.9239, 0.3827, 0.25), (-0.9239, 0.3827, 0.25), (-0.8418, 0.5363, 0.25), (-0.7731, 0.6267, 7.55e-08), (-0.7486, 0.6565, 6.656e-07), (-0.6062, 0.79, 1.237e-06), (-1.206, -0.1588, -0.125), (-1.115, -0.1468, 0.2165), (-1.087, -0.2912, -0.2165), (-0.9239, -0.3827, 0.25), (-0.9239, -0.3827, -0.25), (-0.866, -0.5, -0.25), (-0.9239, -0.3827, 0.25), (-0.8623, -0.4979, 0.2489), (-0.8418, -0.5363, 0.25), (-0.8176, -0.5725, 0.25), (-0.79, -0.6062, -0.2489), (-0.7071, 0.7071, -1.446e-06), (-0.7071, 0.7071, 1.669e-06), (-0.7071, 0.7071, 1.597e-06), (-0.8418, 0.5363, -0.25), (-0.9239, 0.3827, -0.25), (-0.9239, 0.3827, -0.25), (-0.9659, 0.2588, -0.25), (-1.115, 0.1468, -0.2165), (-1.217, 1.064e-07, -0.125), (-1.125, 9.835e-08, 0.2165), (-0.9808, 0.1951, 0.2494), (-0.9239, 0.3827, 0.25), (-0.8623, 0.4979, 0.2489), (-1.115, -0.1468, -0.2165), (-0.9808, -0.1951, 0.2494), (-0.9239, -0.3827, -0.25), (-0.9659, -0.2588, 0.25), (-0.9239, -0.3827, -0.25), (-0.8623, -0.4979, -0.2489), (-0.8418, -0.5363, -0.25), (-0.8176, -0.5725, -0.25), (-0.8366, 0.546, 7.371e-07), (-0.8315, 0.5556, 8.89e-07), (-0.8315, 0.5556, 7.55e-08), (-0.8315, 0.5556, -7.38e-07), (-0.8366, 0.5459, -5.861e-07), (-0.8623, 0.4979, -0.2489), (-0.9618, 0.2577, -0.2489), (-0.9239, 0.3827, -0.25), (-0.9808, 0.1951, -0.2494), (-1.125, 9.835e-08, -0.2165), (-1.0, 2.712e-06, 0.25), (-0.9914, 0.1305, 0.25), (-0.9239, 0.3827, 0.25), (-0.9744, 0.216, 0.25), (-0.9618, 0.2577, 0.2489), (-0.8521, 0.517, 3.329e-07), (-0.9914, -0.1305, 0.25), (-1.0, 8.742e-08, 0.25), (-0.9808, -0.1951, -0.2494), (-0.9659, -0.2588, -0.25), (-0.9618, -0.2577, 0.2489), (-0.8521, 0.517, -1.819e-07), (-0.8623, 0.4979, 7.55e-08), (-0.9239, 0.3827, -0.25), (-0.9239, 0.3827, 7.55e-08), (-0.9744, 0.216, -0.25), (-0.9914, 0.1305, -0.25), (-1.0, 2.712e-06, -0.25), (-1.0, 9.656e-07, 0.25), (-0.9829, 0.1734, 0.25), (-0.9429, 0.3201, 7.55e-08), (-1.0, 8.742e-08, -0.25), (-0.9914, -0.1305, -0.25), (-1.0, 8.742e-08, 0.25), (-0.9829, -0.1734, 0.25), (-0.9744, -0.216, 0.25), (-0.9618, -0.2577, -0.2489), (-0.9239, 0.3827, -7.255e-07), (-0.9239, 0.3827, 8.765e-07), (-0.9829, 0.1734, -0.25), (-1.0, 9.656e-07, -0.25), (-0.9872, 0.13, 0.2489), (-0.9872, -0.13, -0.2489), (-1.0, 8.742e-08, -0.25), (-1.0, 6.147e-07, 0.25), (-0.9872, -0.13, 0.2489), (-0.9829, -0.1734, -0.25), (-0.9744, -0.216, -0.25), (-0.9819, 0.1842, 8.853e-07), (-0.9808, 0.1951, 9.224e-07), (-0.9808, 0.1951, 7.55e-08), (-0.9808, 0.1951, -7.715e-07), (-0.9819, 0.1842, -7.377e-07), (-0.9872, 0.13, -0.2489), (-0.9851, 0.1516, 5.167e-07), (-1.0, 6.147e-07, -0.25), (-1.0, 8.742e-08, -4.775e-07), (-1.0, 0.0, -6.171e-07), (-0.9986, -0.01425, 7.55e-08), (-1.0, 0.0, 7.681e-07), (-1.0, 8.742e-08, 6.322e-07), (-0.9851, 0.1516, -3.678e-07), (-0.9872, 0.13, 7.55e-08), (-1.0, 5.254e-07, 7.55e-08), (-1.0, 0.0, 7.55e-08), (-0.9808, 0.1951, 7.55e-08), (-0.9239, 0.3827, 7.55e-08), (-0.8315, 0.5556, 7.55e-08), (-0.7071, 0.7071, 7.55e-08), (-0.5556, 0.8315, 7.55e-08), (-0.3827, 0.9239, 7.55e-08), (-0.1951, 0.9808, 7.55e-08), (3.788e-07, 1.0, 7.55e-08), (0.1951, 0.9808, 7.55e-08), (0.3827, 0.9239, 7.55e-08), (0.5556, 0.8315, 7.55e-08), (0.7071, 0.7071, 7.55e-08), (0.8315, 0.5556, 7.55e-08), (0.9239, 0.3827, 7.55e-08), (0.9808, 0.1951, 7.55e-08), (1.0, -1.003e-07, 7.55e-08), (0.9808, -0.1951, 7.55e-08), (0.9239, -0.3827, 7.55e-08), (0.8315, -0.5556, 7.55e-08), (0.7071, -0.7071, 7.55e-08), (0.5556, -0.8315, 7.55e-08)], [], [(0, 1, 2, 3), (4, 0, 3, 5), (0, 6, 7, 1), (1, 8, 9, 2), (3, 2, 10, 11), (12, 4, 5, 13), (14, 6, 0, 4), (5, 3, 11, 15), (16, 17, 7, 6), (7, 18, 8, 1), (8, 19, 20, 9), (2, 9, 21, 10), (11, 10, 37, 22, 28), (23, 12, 13, 24), (25, 14, 4, 12), (13, 5, 15, 26), (27, 16, 6, 14), (15, 11, 28, 29), (45, 30, 47, 17, 16), (17, 31, 18, 7), (18, 32, 19, 8), (19, 33, 34, 20), (9, 20, 35, 21), (21, 55, 81, 36, 80, 37, 10), (38, 23, 24, 39), (40, 25, 12, 23), (24, 13, 26, 41), (42, 27, 14, 25), (44, 45, 16, 27), (66, 43, 96, 64, 26, 15, 29), (46, 29, 28), (102, 48, 103, 70, 31, 17, 47), (31, 49, 32, 18), (32, 50, 33, 19), (33, 51, 52, 34), (20, 34, 53, 35), (21, 35, 54, 55), (28, 22, 82, 83, 84, 46), (22, 37, 56), (57, 38, 39, 58), (59, 40, 23, 38), (39, 24, 41, 60), (61, 42, 25, 40), (64, 62, 92, 41, 26), (27, 42, 95, 130, 63, 97, 44), (45, 44, 65), (66, 29, 46), (67, 30, 45, 68), (69, 47, 30), (70, 71, 49, 31), (49, 72, 50, 32), (50, 73, 51, 33), (51, 74, 75, 52), (34, 52, 76, 53), (35, 53, 77, 54), (78, 55, 54, 79), (85, 22, 56, 86), (37, 80, 56), (87, 57, 58, 88), (89, 59, 38, 57), (58, 39, 60, 90), (91, 61, 40, 59), (60, 41, 92, 93), (42, 61, 126, 94, 95), (98, 45, 65, 99), (65, 44, 97), (66, 46, 135, 134, 43), (69, 30, 67, 100), (68, 45, 98, 101), (102, 47, 69), (71, 70, 142, 104), (71, 105, 72, 49), (72, 106, 73, 50), (73, 107, 74, 51), (74, 108, 109, 75), (52, 75, 110, 76), (198, 111, 152, 77, 53, 76, 151), (77, 112, 115, 79, 54), (78, 79, 113, 114), (81, 55, 78), (80, 36, 157, 118, 56), (81, 78, 153, 158, 36), (46, 84, 116), (22, 117, 82), (117, 22, 85), (86, 56, 118), (119, 87, 88, 120), (121, 89, 57, 87), (88, 58, 90, 122), (123, 91, 59, 89), (168, 124, 212, 166, 90, 60, 93), (125, 126, 61, 91), (127, 93, 92, 128), (62, 64, 129), (92, 62, 128), (64, 96, 129), (96, 43, 178, 179, 129), (97, 63, 131, 132), (65, 97, 133, 99), (69, 100, 136), (102, 69, 136, 137), (138, 48, 102, 139, 140), (103, 48, 138, 141), (142, 70, 103), (104, 143, 144, 105, 71), (72, 105, 188, 145, 231, 189, 106), (106, 146, 107, 73), (107, 147, 108, 74), (108, 148, 149, 109), (75, 109, 150, 110), (76, 110, 196, 197, 151), (77, 152, 112), (153, 78, 114), (79, 154, 155, 113), (79, 115, 156, 154), (135, 46, 116), (159, 119, 120, 160), (161, 121, 87, 119), (120, 88, 122, 162), (163, 123, 89, 121), (122, 90, 166, 254, 164), (255, 165, 213, 125, 91, 123, 211), (126, 125, 214, 167), (127, 128, 169, 170), (168, 93, 127), (94, 126, 167), (171, 95, 94), (172, 62, 129, 173), (128, 62, 174, 175), (131, 63, 130, 176, 177), (130, 95, 171), (97, 132, 133), (180, 43, 134), (139, 102, 137), (103, 141, 181), (142, 103, 181, 182), (183, 104, 142, 184, 185), (186, 143, 104, 187), (188, 105, 144), (146, 190, 147, 107), (147, 191, 148, 108), (148, 192, 193, 149), (109, 149, 194, 150), (110, 150, 195, 196), (152, 111, 243, 244, 112), (199, 115, 112, 200), (115, 201, 156), (36, 202, 203, 157), (202, 36, 158), (204, 159, 160, 205), (206, 161, 119, 159), (160, 120, 162, 207), (208, 163, 121, 161), (162, 122, 164, 209), (163, 210, 296, 211, 123), (168, 127, 215, 261, 124), (215, 127, 170), (128, 175, 169), (216, 94, 167, 217, 218), (171, 94, 216, 219), (220, 62, 172), (173, 129, 179), (62, 220, 221, 174), (176, 130, 222), (130, 171, 223, 222), (43, 180, 224, 178), (184, 142, 182), (187, 104, 183), (144, 143, 186, 225), (188, 144, 226, 227), (228, 145, 188, 229, 230), (233, 234, 190, 146), (190, 235, 191, 147), (191, 236, 192, 148), (192, 237, 238, 193), (149, 193, 239, 194), (196, 195, 241), (242, 151, 197), (198, 151, 242), (201, 115, 199), (200, 112, 244), (245, 204, 205, 246), (247, 206, 159, 204), (205, 160, 207, 248), (249, 208, 161, 206), (251, 210, 163, 208), (252, 209, 164, 253), (166, 212, 256), (213, 165, 257, 258), (214, 125, 213), (259, 167, 214, 260), (217, 167, 259), (171, 219, 223), (144, 225, 226), (229, 188, 227), (231, 145, 228, 262), (263, 189, 231), (233, 146, 106, 189, 232), (232, 189, 263), (264, 234, 233), (310, 265, 352, 311, 235, 190, 234), (235, 266, 236, 191), (236, 267, 237, 192), (237, 268, 269, 238), (193, 238, 270, 239), (194, 239, 319, 271, 272), (273, 197, 196, 274), (194, 272, 320, 240, 275, 195, 150), (276, 196, 241, 277), (195, 275, 241), (242, 197, 278, 279), (280, 111, 198, 242, 281), (111, 282, 283, 243), (284, 245, 246, 285), (286, 247, 204, 245), (246, 205, 248, 287), (288, 249, 206, 247), (248, 207, 291, 289, 332), (377, 290, 335, 251, 208, 249, 333), (210, 251, 336, 292), (293, 250, 334, 291, 207, 162, 209), (252, 253, 294, 295), (293, 209, 252), (164, 254, 253), (254, 166, 256), (257, 165, 255, 297, 298), (255, 211, 299), (301, 256, 212, 124, 300), (213, 258, 302), (214, 213, 302, 303), (260, 214, 303), (304, 124, 261), (231, 262, 305), (306, 263, 231, 305), (233, 232, 345, 346, 264), (307, 232, 263, 308, 309), (310, 234, 264), (311, 312, 353, 266, 235), (266, 313, 267, 236), (267, 314, 268, 237), (268, 315, 316, 269), (238, 269, 317, 270), (361, 318, 362, 319, 239, 270), (197, 273, 321, 278), (274, 196, 276), (275, 240, 322, 323), (277, 241, 275, 324), (242, 279, 281), (282, 111, 280), (325, 284, 285, 326), (327, 286, 245, 284), (285, 246, 287, 328), (329, 288, 247, 286), (373, 330, 374, 287, 248, 332), (375, 331, 333, 249, 288), (296, 210, 292), (293, 252, 337, 387, 250), (337, 252, 295), (253, 338, 294), (253, 254, 339, 338), (299, 211, 296), (340, 254, 256, 341), (297, 255, 342), (255, 299, 343, 342), (341, 256, 301), (124, 304, 344, 300), (308, 263, 306), (232, 307, 345), (347, 310, 264, 348), (349, 265, 310, 350, 351), (313, 266, 353, 395, 354, 396), (313, 355, 314, 267), (314, 356, 315, 268), (315, 357, 358, 316), (269, 316, 359, 317), (270, 317, 404, 455, 360, 454, 361), (271, 319, 409, 408, 363), (363, 272, 271), (320, 363, 413, 412, 240), (320, 272, 363), (275, 323, 324), (240, 364, 365, 322), (366, 325, 326, 367), (368, 327, 284, 325), (326, 285, 328, 369), (370, 329, 286, 327), (328, 287, 374, 468, 371, 469, 419), (423, 372, 422, 375, 288, 329), (289, 291, 376), (332, 289, 428, 429, 430, 422, 373), (334, 250, 378, 379), (291, 334, 376), (335, 290, 380, 381, 382), (336, 251, 335), (383, 292, 336, 384), (385, 296, 292, 386), (254, 388, 339), (299, 296, 385, 389, 390), (388, 254, 340, 391), (299, 390, 343), (264, 346, 392), (350, 310, 347), (264, 392, 348), (352, 265, 349, 393), (394, 311, 352), (312, 311, 394), (312, 394, 439, 440, 441, 353), (355, 313, 396, 477, 397, 478, 445), (355, 398, 356, 314), (356, 399, 357, 315), (357, 400, 401, 358), (316, 358, 402, 359), (317, 359, 403, 404), (318, 361, 405), (406, 362, 318, 407), (319, 362, 410, 411), (364, 240, 412), (414, 366, 367, 415), (416, 368, 325, 366), (367, 326, 369, 417), (418, 370, 327, 368), (369, 328, 419, 420), (502, 421, 503, 423, 329, 370, 466), (330, 373, 422, 372, 471, 424), (424, 374, 330), (375, 422, 430, 472, 425, 331), (425, 333, 331), (426, 289, 376, 427), (380, 290, 377, 431), (377, 333, 425), (334, 379, 432), (250, 433, 378), (376, 334, 432, 427), (335, 382, 434), (336, 335, 434, 435), (386, 292, 383), (384, 336, 435), (433, 250, 387, 436), (352, 393, 437), (394, 352, 437, 438), (442, 395, 353, 443), (354, 395, 475, 476, 444), (444, 396, 354), (445, 446, 398, 355), (398, 447, 399, 356), (399, 448, 400, 357), (400, 449, 450, 401), (358, 401, 451, 402), (487, 452, 403, 359, 402), (453, 404, 403), (456, 318, 405, 457), (361, 454, 405), (362, 406, 410), (407, 318, 456), (413, 363, 408), (409, 319, 411, 458), (459, 414, 415, 460), (461, 416, 366, 414), (415, 367, 417, 462), (463, 418, 368, 416), (420, 464, 498, 417, 369), (465, 466, 370, 418), (420, 419, 501, 467), (372, 423, 470), (468, 374, 424), (428, 289, 426), (431, 377, 473), (473, 377, 425, 474), (394, 438, 439), (443, 353, 441), (395, 442, 475), (477, 396, 444), (446, 445, 479), (446, 480, 517, 447, 398), (447, 481, 448, 399), (448, 482, 449, 400), (449, 483, 484, 450), (401, 450, 485, 451), (562, 486, 561, 487, 402, 451, 525), (403, 452, 527, 528, 529, 453), (455, 404, 453), (454, 360, 488, 489), (455, 453, 533, 532, 360), (457, 405, 454, 490), (491, 459, 460, 492), (493, 461, 414, 459), (460, 415, 462, 494), (495, 463, 416, 461), (462, 417, 498, 576, 496, 577, 539), (465, 418, 463, 542, 497), (499, 466, 465, 500), (464, 420, 467), (468, 424, 546, 545, 371), (419, 469, 501), (471, 372, 470, 504), (470, 423, 503), (504, 424, 471), (425, 472, 505), (474, 425, 505), (444, 476, 506), (507, 477, 444, 508), (509, 397, 477, 510, 511), (478, 397, 509, 512), (479, 445, 478), (513, 446, 479, 514), (515, 480, 446, 516), (580, 518, 581, 551, 481, 447, 517), (481, 519, 482, 448), (482, 520, 483, 449), (483, 521, 522, 484), (450, 484, 523, 485), (451, 485, 559, 623, 560, 524, 525), (452, 487, 526), (454, 489, 490), (360, 530, 531, 488), (534, 491, 492, 535), (536, 493, 459, 491), (492, 460, 494, 537), (538, 495, 461, 493), (494, 462, 539, 540), (463, 495, 574, 605, 541, 606, 542), (498, 464, 543), (500, 465, 497), (502, 466, 499), (467, 501, 469, 371, 421, 502, 499, 500, 497, 464), (371, 544, 545, 503, 421), (371, 545, 544), (504, 470, 503, 546), (546, 424, 504), (444, 506, 508), (510, 477, 507), (478, 512, 547), (479, 478, 547, 514), (516, 446, 513, 548), (549, 480, 515, 550), (549, 517, 480), (519, 553, 520, 482), (520, 554, 521, 483), (521, 555, 556, 522), (484, 522, 557, 523), (485, 523, 558, 559), (563, 452, 526, 564), (487, 561, 526), (453, 529, 565), (452, 566, 527), (530, 360, 532), (533, 453, 565), (567, 534, 535, 568), (569, 536, 491, 534), (535, 492, 537, 570), (571, 538, 493, 536), (573, 574, 495, 538), (497, 542, 578), (576, 498, 543), (546, 503, 545), (549, 550, 579), (580, 517, 549), (551, 552, 582, 644, 583, 519, 481), (583, 584, 553, 519), (553, 585, 554, 520), (554, 586, 555, 521), (555, 587, 588, 556), (522, 556, 589, 557), (557, 622, 661, 590, 624, 558, 523), (559, 558, 625, 591), (525, 524, 592), (561, 486, 629, 593, 526), (562, 592, 631, 630, 486), (562, 525, 592), (566, 452, 563), (564, 526, 593), (594, 567, 568, 595), (596, 569, 534, 567), (568, 535, 570, 597), (598, 571, 536, 569), (537, 601, 678, 599, 677, 637, 570), (601, 537, 494, 540, 572), (573, 538, 571, 640, 600), (602, 574, 573, 603), (572, 540, 575), (604, 575, 540, 539), (539, 577, 604), (541, 605, 602, 603, 600, 572, 575, 604, 577, 496), (578, 542, 606), (580, 549, 579, 607), (608, 518, 580, 609), (581, 518, 608, 610, 611), (612, 551, 581), (552, 551, 612), (582, 552, 626, 627, 628, 592, 524, 560), (613, 584, 583, 614), (650, 615, 685, 651, 585, 553, 584), (585, 616, 586, 554), (586, 617, 587, 555), (587, 618, 619, 588), (556, 588, 620, 589), (557, 589, 659, 725, 660, 621, 622), (623, 559, 591), (632, 594, 595, 633), (634, 596, 567, 594), (595, 568, 597, 635), (636, 598, 569, 596), (597, 570, 637, 638), (571, 598, 674, 707, 639, 708, 640), (601, 572, 641), (603, 573, 600), (605, 574, 602), (576, 543, 464, 497, 578, 606, 541, 496), (609, 580, 607), (581, 611, 642), (612, 581, 642, 643), (626, 552, 612, 643), (582, 560, 623, 591, 645, 646, 647), (613, 614, 648, 649), (650, 584, 613), (614, 583, 644), (651, 652, 686, 744, 687, 616, 585), (616, 653, 617, 586), (617, 654, 618, 587), (618, 655, 656, 619), (588, 619, 657, 620), (589, 620, 658, 659), (558, 624, 625), (591, 625, 662, 663), (592, 628, 664), (486, 665, 629), (665, 486, 630, 666), (631, 592, 664), (667, 632, 633, 668), (669, 634, 594, 632), (633, 595, 635, 670), (671, 636, 596, 634), (675, 672, 704, 635, 597, 638), (673, 674, 598, 636), (638, 637, 676), (600, 640, 679), (678, 601, 641), (600, 679, 708, 639, 599, 678, 641, 572), (648, 614, 644, 582, 647, 680), (645, 591, 681, 682), (683, 613, 649), (684, 650, 613, 683), (615, 650, 684, 625, 624, 590), (687, 688, 653, 616), (653, 689, 654, 617), (654, 690, 655, 618), (655, 691, 692, 656), (619, 656, 693, 657), (657, 724, 761, 694, 726, 658, 620), (659, 658, 727, 695), (622, 621, 696), (661, 696, 731, 709, 590), (661, 622, 696), (681, 591, 663), (625, 684, 662), (697, 667, 668, 698), (699, 669, 632, 667), (668, 633, 670, 700), (701, 671, 634, 669), (774, 702, 773, 737, 670, 635, 704), (636, 671, 740, 703, 705, 673), (706, 674, 673), (637, 677, 676), (677, 599, 639, 707, 706, 673, 705, 675, 638, 676), (679, 640, 708), (685, 615, 590, 709, 710, 711, 712, 713), (714, 651, 685), (652, 651, 714), (686, 652, 728, 729, 730, 696, 621, 660), (715, 688, 687, 716), (750, 717, 779, 751, 689, 653, 688), (689, 718, 690, 654), (690, 719, 691, 655), (691, 720, 721, 692), (656, 692, 722, 693), (657, 693, 759, 809, 760, 723, 724), (725, 659, 695), (732, 697, 698, 733), (734, 699, 667, 697), (698, 668, 700, 735), (736, 701, 669, 699), (700, 670, 737, 738), (671, 701, 770, 795, 739, 796, 740), (672, 675, 705, 703, 775, 796, 739, 702, 774, 741), (741, 704, 672), (707, 674, 706), (685, 713, 742), (714, 685, 742, 743), (728, 652, 714, 743), (686, 660, 725, 695, 745, 746, 747), (715, 716, 748, 749), (750, 688, 715), (716, 687, 744), (752, 780, 820, 781, 718, 689, 751), (718, 753, 719, 690), (719, 754, 720, 691), (720, 755, 756, 721), (692, 721, 757, 722), (693, 722, 758, 759), (658, 726, 727), (726, 694, 717, 750, 715, 749, 762, 763, 695, 727), (696, 730, 764), (731, 696, 764), (755, 732, 733, 756), (765, 734, 697, 732), (733, 698, 735, 766), (767, 736, 699, 734), (771, 768, 792, 735, 700, 738), (769, 770, 701, 736), (738, 737, 772), (703, 740, 775), (774, 704, 741), (748, 716, 744, 686, 747, 776), (745, 695, 777, 778), (781, 782, 753, 718), (753, 783, 754, 719), (754, 784, 755, 720), (721, 756, 785, 757), (722, 757, 808, 826, 786, 810, 758), (759, 758, 811, 787), (724, 723, 788), (761, 788, 812, 797, 694), (761, 724, 788), (777, 695, 763), (784, 765, 732, 755), (756, 733, 766, 785), (789, 767, 734, 765), (766, 735, 792, 832, 790, 831, 813), (816, 791, 793, 769, 736, 767), (794, 770, 769), (737, 773, 772), (795, 794, 769, 793, 771, 738, 772, 773, 702, 739), (775, 740, 796), (779, 717, 694, 797, 798, 799, 800, 801), (802, 751, 779), (752, 751, 802), (780, 752, 802, 819, 788, 723, 760), (803, 782, 781, 804), (753, 782, 822, 805, 836, 823, 783), (783, 806, 784, 754), (785, 814, 841, 825, 807, 808, 757), (809, 759, 787), (806, 789, 765, 784), (785, 766, 813, 814), (843, 815, 844, 816, 767, 789, 829), (791, 833, 844, 815, 790, 832, 817, 768, 771, 793), (817, 792, 768), (795, 770, 794), (779, 801, 818), (802, 779, 818, 819), (780, 760, 809, 787, 821), (803, 804, 820, 780, 821, 834, 827), (822, 782, 803), (804, 781, 820), (806, 783, 823, 824, 837, 852, 828), (758, 810, 811), (810, 786, 805, 822, 803, 827, 787, 811), (812, 788, 819), (828, 829, 789, 806), (814, 813, 842, 830), (791, 816, 833), (832, 792, 817), (821, 787, 827, 835), (807, 825, 837, 824, 850, 859, 838), (808, 807, 838), (826, 838, 851, 845, 786), (826, 808, 838), (839, 829, 828, 840), (841, 814, 830), (813, 831, 842), (831, 790, 815, 843, 839, 840, 853, 854, 855, 856, 857, 830, 842), (833, 816, 844), (836, 805, 786, 845, 846, 847, 848, 849), (850, 823, 836), (824, 823, 850), (843, 829, 839), (840, 828, 852), (841, 830, 860, 837, 825), (836, 849, 858), (850, 836, 858, 859), (851, 838, 859), (853, 840, 852, 837, 860), (860, 830, 857), (861, 860, 857, 856), (854, 853, 860, 861), (856, 855, 861), (855, 854, 861), (846, 845, 851, 859, 862), (862, 847, 846), (859, 858, 849, 848, 862), (848, 847, 862), (835, 827, 863), (863, 821, 835), (827, 834, 863), (834, 821, 863), (798, 797, 812, 819, 864), (864, 799, 798), (819, 818, 801, 800, 864), (800, 799, 864), (778, 777, 763, 762, 865), (865, 746, 745, 778), (762, 749, 748, 776, 865), (776, 747, 746, 865), (710, 709, 731, 764, 730, 729, 866), (866, 711, 710), (729, 728, 743, 742, 713, 712, 866), (712, 711, 866), (682, 681, 663, 662, 684, 867), (867, 646, 645, 682), (684, 683, 649, 648, 680, 867), (680, 647, 646, 867), (666, 630, 631, 664, 628, 627, 868), (868, 869, 528, 527, 566, 563, 564, 593, 629, 665, 666), (627, 626, 643, 642, 611, 610, 868), (610, 608, 609, 607, 579, 550, 515, 516, 548, 869, 868), (869, 870, 531, 530, 532, 533, 565, 529, 528), (548, 513, 514, 547, 512, 509, 511, 870, 869), (870, 871, 458, 411, 410, 406, 407, 456, 457, 490, 489, 488, 531), (511, 510, 507, 508, 506, 476, 475, 442, 443, 441, 440, 871, 870), (871, 872, 365, 364, 412, 413, 408, 409, 458), (440, 439, 438, 437, 393, 349, 351, 872, 871), (872, 873, 321, 273, 274, 276, 277, 324, 323, 322, 365), (351, 350, 347, 348, 392, 346, 345, 307, 309, 873, 872), (873, 874, 283, 282, 280, 281, 279, 278, 321), (309, 308, 306, 305, 262, 228, 230, 874, 873), (874, 875, 155, 154, 156, 201, 199, 200, 244, 243, 283), (230, 229, 227, 226, 225, 186, 187, 183, 185, 875, 874), (875, 876, 203, 202, 158, 153, 114, 113, 155), (185, 184, 182, 181, 141, 138, 140, 876, 875), (876, 877, 83, 82, 117, 85, 86, 118, 157, 203), (140, 139, 137, 136, 100, 67, 68, 101, 877, 876), (877, 878, 224, 180, 134, 135, 116, 84, 83), (101, 98, 99, 133, 132, 131, 177, 878, 877), (878, 879, 221, 220, 172, 173, 179, 178, 224), (177, 176, 222, 223, 219, 216, 218, 879, 878), (879, 880, 344, 304, 261, 215, 170, 169, 175, 174, 221), (218, 217, 259, 260, 303, 302, 258, 257, 298, 880, 879), (880, 881, 391, 340, 341, 301, 300, 344), (298, 297, 342, 343, 390, 389, 881, 880), (881, 882, 436, 387, 337, 295, 294, 338, 339, 388, 391), (389, 385, 386, 383, 384, 435, 434, 382, 381, 882, 881), (882, 429, 428, 426, 427, 432, 379, 378, 433, 436), (381, 380, 431, 473, 474, 505, 472, 430, 429, 882)])
me_torus.use_remesh_preserve_volume = False
me_torus.use_remesh_preserve_attributes = False
me_torus.use_mirror_vertex_groups = False
me_torus.update()

# ---- objects
ob_containmentfield = bpy.data.objects.new('ContainmentField', me_sphere_001)
ob_fuel = bpy.data.objects.new('Fuel', me_sphere)
ob_accelerator = bpy.data.objects.new('Accelerator', me_cylinder)
ob_reactor = bpy.data.objects.new('Reactor', me_torus)
ob_lamp = bpy.data.objects.new('Lamp', light_lamp)
ob_camera = bpy.data.objects.new('Camera', cam_camera)

# ---- transforms, parenting, visibility, modifiers, constraints
ob_containmentfield.location = (0.0, 0.0, 0.0)
ob_containmentfield.scale = (1.1, 1.1, 1.1)
ob_containmentfield.lineart.crease_threshold = 0.0
ob_fuel.location = (0.0, 0.0, 0.0)
ob_fuel.lineart.crease_threshold = 0.0
ob_accelerator.location = (0.0, -1.5, 0.0)
ob_accelerator.rotation_euler = (1.571, 0.0, 0.0)
ob_accelerator.scale = (1.0, 0.5, 1.0)
ob_accelerator.lineart.crease_threshold = 0.0
ob_reactor.location = (0.0, 0.0, 0.0)
ob_reactor.lineart.crease_threshold = 0.0
ob_lamp.location = (4.076, 1.005, 5.904)
ob_lamp.rotation_euler = (0.6503, 0.05522, 1.866)
ob_lamp.lock_rotations_4d = False
ob_lamp.empty_display_type = 'ARROWS'
ob_lamp.color = (0.0, 0.0, 0.0, 0.0)
ob_lamp.hide_viewport = True
ob_lamp.lineart.crease_threshold = 0.0
ob_camera.location = (7.481, -6.508, 5.344)
ob_camera.rotation_euler = (1.109, 0.01082, 0.8149)
ob_camera.lock_rotations_4d = False
ob_camera.empty_display_type = 'ARROWS'
ob_camera.color = (0.0, 0.0, 0.0, 0.0)
ob_camera.hide_viewport = True
ob_camera.display_type = 'WIRE'
ob_camera.lineart.crease_threshold = 0.0

# ---- collection membership
col_collection_1.objects.link(ob_containmentfield)
col_collection_1.objects.link(ob_fuel)
col_collection_1.objects.link(ob_accelerator)
col_collection_1.objects.link(ob_reactor)
col_collection_1.objects.link(ob_lamp)
col_collection_1.objects.link(ob_camera)

# ---- scene / render settings (as saved in the file)
scene.camera = ob_camera
scene.frame_start = 1; scene.frame_end = 250; scene.frame_set(1)
scene.render.engine = 'BLENDER_EEVEE_NEXT'
scene.render.resolution_percentage = 50
scene.render.dither_intensity = 0.0
scene.cycles.use_denoising = False
scene.cycles.samples = 128
scene.cycles.sampling_pattern = 'TABULATED_SOBOL'
scene.cycles.light_sampling_threshold = 0.0
scene.cycles.use_adaptive_sampling = False
scene.cycles.use_light_tree = False
scene.cycles.blur_glossy = 0.0
scene.cycles.sample_clamp_indirect = 0.0
scene.view_settings.view_transform = 'Standard'
bpy.context.view_layer.update()
